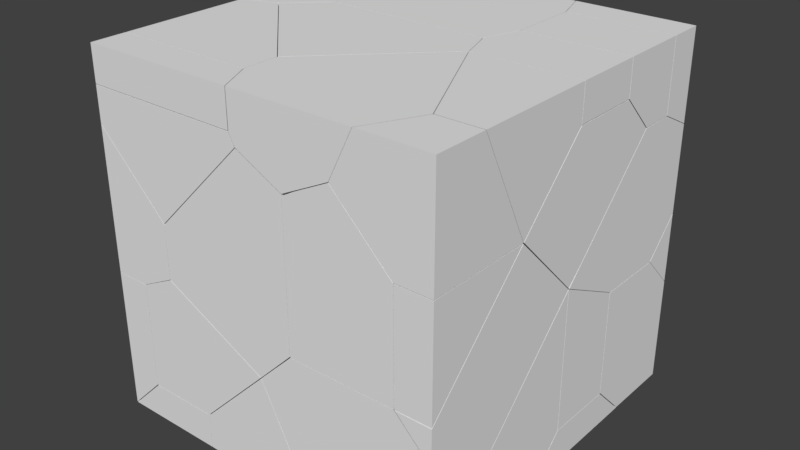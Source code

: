 # Source: destroyPlayer.blend  (saved by Blender 2.78.0; exported with 4.5.12 LTS)
import bpy
from mathutils import Matrix  # noqa: F401  (used for matrix-valued properties, if any)

bpy.ops.wm.read_factory_settings(use_empty=True)
scene = bpy.context.scene
scene.name = 'Scene'

# ---- collections
col_collection_2 = bpy.data.collections.new('Collection 2'); scene.collection.children.link(col_collection_2)

# ---- materials (node trees are filled in below, after node groups)
mat_material = bpy.data.materials.new('Material')
mat_material.alpha_threshold = 0.0
mat_material.use_transparent_shadow = False
mat_material.roughness = 0.5
mat_material.line_color = (0.0, 0.0, 0.0, 1.0)

# ---- material node trees

# ---- world
world_world = bpy.data.worlds.new('World'); scene.world = world_world
world_world.color = (0.05088, 0.05088, 0.05088)
world_world.use_sun_shadow = False
world_world.sun_shadow_jitter_overblur = 0.0
world_world.cycles.sampling_method = 'MANUAL'

# ---- meshes
me_mesh_350 = bpy.data.meshes.new('Mesh.350')
me_mesh_350.from_pydata([(0.1864, 0.04433, 0.1334), (-0.1125, -0.05424, -0.06649), (-0.1306, -0.0001864, -0.0931), (0.1191, 0.04433, -0.1157), (-0.1455, 0.04433, -0.08815), (-0.06347, 0.04433, -0.1154), (-0.03011, 0.04433, -0.1156), (0.1864, -0.05479, 0.1334), (0.1864, 0.04433, -0.1156), (-0.1458, 0.04433, 0.1334), (-0.1457, 0.04433, 0.006227), (-0.1127, -0.05474, 0.1334), (-0.122, -0.02697, 0.1334), (-0.043, -0.05478, 0.1334), (0.1864, -0.05441, -0.06616), (0.1864, -0.0545, -0.03036), (0.1864, 0.04433, -0.1156), (0.1191, 0.04433, -0.1157), (-0.1455, 0.04433, -0.08815), (-0.06347, 0.04433, -0.1154), (-0.03011, 0.04433, -0.1156), (-0.1458, 0.04433, 0.1334), (-0.1457, 0.04433, 0.006227), (-0.122, -0.02697, 0.1334), (-0.1127, -0.05474, 0.1334), (0.1864, -0.05479, 0.1334), (-0.043, -0.05478, 0.1334), (0.1864, -0.05441, -0.06616), (0.1864, -0.0545, -0.03036)], [], [(0, 16, 17, 6, 19, 18, 22, 21), (0, 21, 23, 11, 26, 25), (24, 12, 10, 4, 2, 1), (2, 5, 20, 1), (2, 4, 5), (1, 20, 3), (12, 9, 10), (28, 7, 13), (13, 24, 1, 27, 28), (3, 8, 27, 1), (16, 0, 25, 15, 14)])
_k = set([(3, 8), (3, 20), (4, 5), (4, 10), (5, 20), (6, 17), (6, 19), (7, 13), (7, 28), (8, 27), (9, 10), (9, 12), (11, 23), (11, 26), (12, 24), (13, 24), (14, 15), (14, 16), (15, 25), (16, 17), (18, 19), (18, 22), (21, 22), (21, 23), (25, 26), (27, 28)])
me_mesh_350.attributes.new('sharp_edge', 'BOOLEAN', 'EDGE').data.foreach_set('value', [ (min(e.vertices), max(e.vertices)) in _k for e in me_mesh_350.edges])
me_mesh_350.materials.append(mat_material)
me_mesh_350.use_remesh_preserve_volume = False
me_mesh_350.use_remesh_preserve_attributes = False
me_mesh_350.use_mirror_vertex_groups = False
me_mesh_350.update()
me_mesh_349 = bpy.data.meshes.new('Mesh.349')
me_mesh_349.from_pydata([(0.212, -0.1094, -0.1853), (-0.0878, 0.1896, 0.1142), (-0.1877, 0.1888, 0.2136), (-0.2867, 0.09015, 0.1145), (0.06192, 0.1141, -0.1853), (-0.1364, 0.01467, -0.1853), (0.212, 0.03927, -0.1853), (0.1369, 0.07676, -0.1853), (-0.1366, -0.1094, -0.1853), (0.212, 0.03996, -0.03563), (0.212, 0.03969, -0.1106), (0.212, -0.02686, 0.03103), (0.212, -0.1094, 0.1132), (0.1114, -0.1094, 0.2138), (-0.1873, -0.1094, 0.2139), (-0.2728, -0.1094, 0.129), (-0.2871, -0.1094, 0.1146), (0.06192, 0.1141, -0.1853), (0.1369, 0.07676, -0.1853), (0.212, 0.03927, -0.1853), (-0.1364, 0.01467, -0.1853), (-0.1366, -0.1094, -0.1853), (0.212, 0.03996, -0.03563), (0.212, 0.03969, -0.1106), (0.212, -0.02686, 0.03103), (0.212, -0.1094, 0.1132), (0.1114, -0.1094, 0.2138), (-0.2871, -0.1094, 0.1146), (-0.1873, -0.1094, 0.2139), (-0.2728, -0.1094, 0.129)], [], [(3, 1, 17, 20), (3, 2, 1), (2, 26, 1), (2, 14, 26), (1, 26, 24, 9), (2, 3, 16, 15), (19, 23, 22, 11, 25, 0), (21, 0, 25, 13, 28, 29, 27), (18, 17, 1, 9, 10), (10, 6, 18), (4, 7, 19, 0, 21, 5), (15, 14, 2), (20, 8, 16, 3), (26, 12, 24)])
_k = set([(4, 5), (4, 7), (5, 21), (6, 10), (6, 18), (7, 19), (8, 16), (8, 20), (9, 10), (9, 24), (11, 22), (11, 25), (12, 24), (12, 26), (13, 25), (13, 28), (14, 15), (14, 26), (15, 16), (17, 18), (17, 20), (19, 23), (21, 27), (22, 23), (27, 29), (28, 29)])
me_mesh_349.attributes.new('sharp_edge', 'BOOLEAN', 'EDGE').data.foreach_set('value', [ (min(e.vertices), max(e.vertices)) in _k for e in me_mesh_349.edges])
me_mesh_349.materials.append(mat_material)
me_mesh_349.use_remesh_preserve_volume = False
me_mesh_349.use_remesh_preserve_attributes = False
me_mesh_349.use_mirror_vertex_groups = False
me_mesh_349.update()
me_mesh_348 = bpy.data.meshes.new('Mesh.348')
me_mesh_348.from_pydata([(-0.07439, 0.04717, -0.05931), (0.02544, -0.05223, 0.03934), (0.02498, -0.05188, -0.05931), (0.1238, 0.04631, -0.05931), (-0.07439, -0.05204, -0.05931), (0.1241, 0.04717, 0.03937), (0.07356, 0.04717, 0.03952), (-0.07439, 0.04717, 0.03961), (-0.07439, -0.05192, 0.03965), (-0.07439, -0.0269, 0.03973), (0.02498, -0.05188, -0.05931), (0.1238, 0.04631, -0.05931), (0.1241, 0.04717, 0.03937), (0.07356, 0.04717, 0.03952), (-0.07439, 0.04717, 0.03961), (-0.07439, -0.05192, 0.03965), (-0.07439, -0.0269, 0.03973), (-0.07439, -0.05204, -0.05931)], [], [(1, 10, 11), (1, 15, 4), (1, 11, 12), (16, 15, 1, 12, 13), (3, 2, 17, 0), (4, 10, 1), (14, 6, 5, 3, 0), (13, 7, 16), (17, 8, 9, 14, 0)])
_k = set([(2, 3), (2, 17), (3, 5), (4, 10), (4, 15), (5, 6), (6, 14), (7, 13), (7, 16), (8, 9), (8, 17), (9, 14), (10, 11), (11, 12), (12, 13), (15, 16)])
me_mesh_348.attributes.new('sharp_edge', 'BOOLEAN', 'EDGE').data.foreach_set('value', [ (min(e.vertices), max(e.vertices)) in _k for e in me_mesh_348.edges])
me_mesh_348.materials.append(mat_material)
me_mesh_348.use_remesh_preserve_volume = False
me_mesh_348.use_remesh_preserve_attributes = False
me_mesh_348.use_mirror_vertex_groups = False
me_mesh_348.update()
me_mesh_347 = bpy.data.meshes.new('Mesh.347')
me_mesh_347.from_pydata([(-0.0858, -0.05895, -0.1611), (0.1131, -0.05868, 0.03734), (0.1623, -0.05891, 0.1363), (0.1878, -0.007864, 0.1362), (0.07979, 0.03984, -0.09503), (0.01332, 0.03984, -0.1615), (-0.03668, 0.03984, -0.1617), (-0.1865, 0.03984, -0.1615), (-0.1865, 0.03984, 0.1366), (-0.1865, -0.03461, -0.1618), (0.1877, 0.03984, 0.1365), (0.179, 0.03984, 0.1366), (0.04447, 0.03984, 0.1368), (-0.1865, -0.05952, -0.1242), (-0.1865, -0.05939, -0.1616), (-0.1865, -0.04134, 0.1368), (-0.1865, -0.05897, 0.1368), (0.1957, 0.03984, 0.1044), (0.1514, 0.03984, 0.01534), (0.1131, 0.03984, -0.06131), (0.07979, 0.03984, -0.09503), (0.01332, 0.03984, -0.1615), (-0.03668, 0.03984, -0.1617), (-0.1865, 0.03984, -0.1615), (-0.1865, -0.03461, -0.1618), (-0.1865, -0.05939, -0.1616), (0.1957, 0.03984, 0.1044), (0.1877, 0.03984, 0.1365), (0.179, 0.03984, 0.1366), (-0.1865, 0.03984, 0.1366), (0.04447, 0.03984, 0.1368), (-0.1865, -0.05952, -0.1242), (-0.1865, -0.04134, 0.1368), (-0.1865, -0.05897, 0.1368), (0.1514, 0.03984, 0.01534), (0.1131, 0.03984, -0.06131)], [], [(29, 30, 11, 10, 26, 34, 35, 20, 21, 22, 23), (3, 17, 27), (0, 2, 31, 25), (2, 33, 31), (1, 0, 5, 4), (1, 2, 0), (3, 27, 28, 2), (4, 19, 1), (3, 2, 1, 19, 18), (28, 12, 15, 33, 2), (24, 7, 6), (6, 5, 0, 25, 24), (23, 9, 14, 13, 16, 32, 29), (18, 17, 3), (12, 8, 15)])
_k = set([(4, 5), (4, 19), (5, 6), (6, 7), (7, 24), (8, 12), (8, 15), (9, 14), (9, 23), (10, 11), (10, 26), (11, 30), (12, 28), (13, 14), (13, 16), (15, 33), (16, 32), (17, 18), (17, 27), (18, 19), (20, 21), (20, 35), (21, 22), (22, 23), (24, 25), (25, 31), (26, 34), (27, 28), (29, 30), (29, 32), (31, 33), (34, 35)])
me_mesh_347.attributes.new('sharp_edge', 'BOOLEAN', 'EDGE').data.foreach_set('value', [ (min(e.vertices), max(e.vertices)) in _k for e in me_mesh_347.edges])
me_mesh_347.materials.append(mat_material)
me_mesh_347.use_remesh_preserve_volume = False
me_mesh_347.use_remesh_preserve_attributes = False
me_mesh_347.use_mirror_vertex_groups = False
me_mesh_347.update()
me_mesh_346 = bpy.data.meshes.new('Mesh.346')
me_mesh_346.from_pydata([(-0.1587, 0.007036, -0.1745), (-0.1582, 0.1397, -0.04109), (-0.1585, 0.05754, 0.1246), (0.04, 0.007351, -0.1739), (0.14, 0.1077, -0.0742), (0.2387, 0.1076, 0.02513), (0.04071, 0.2064, 0.0249), (-0.0598, 0.08231, 0.1741), (0.1062, 0.2065, 0.09125), (-0.1585, -0.09221, -0.1742), (-0.1588, -0.09221, 0.1247), (-0.1588, -0.09221, 0.02392), (0.2189, -0.09221, 0.005022), (0.2387, -0.09221, 0.02491), (0.1722, -0.09221, 0.0581), (0.03974, -0.09221, -0.174), (-0.02713, -0.09221, -0.1742), (-0.1367, -0.09221, 0.1358), (-0.06004, -0.09221, 0.1737), (-0.1588, -0.09221, 0.02392), (-0.1588, -0.09221, 0.1247), (-0.1585, -0.09221, -0.1742), (0.2189, -0.09221, 0.005022), (0.2387, -0.09221, 0.02491), (0.1722, -0.09221, 0.0581), (0.03974, -0.09221, -0.174), (-0.02713, -0.09221, -0.1742), (-0.1367, -0.09221, 0.1358), (-0.06004, -0.09221, 0.1737)], [], [(22, 25, 3, 4), (3, 0, 4), (1, 2, 8), (2, 7, 8), (7, 5, 8), (15, 12, 13, 24, 18, 17, 10, 11, 21, 16), (3, 25, 26, 0), (7, 14, 23, 5), (4, 0, 6), (0, 1, 6), (0, 2, 1), (0, 19, 20, 2), (6, 1, 8), (26, 9, 0), (23, 22, 4, 5), (6, 8, 5, 4), (28, 14, 7), (27, 28, 7), (20, 27, 7, 2), (9, 19, 0)])
_k = set([(9, 19), (9, 26), (10, 11), (10, 17), (11, 21), (12, 13), (12, 15), (13, 24), (14, 23), (14, 28), (15, 16), (16, 21), (17, 18), (18, 24), (19, 20), (20, 27), (22, 23), (22, 25), (25, 26), (27, 28)])
me_mesh_346.attributes.new('sharp_edge', 'BOOLEAN', 'EDGE').data.foreach_set('value', [ (min(e.vertices), max(e.vertices)) in _k for e in me_mesh_346.edges])
me_mesh_346.materials.append(mat_material)
me_mesh_346.use_remesh_preserve_volume = False
me_mesh_346.use_remesh_preserve_attributes = False
me_mesh_346.use_mirror_vertex_groups = False
me_mesh_346.update()
me_mesh_345 = bpy.data.meshes.new('Mesh.345')
me_mesh_345.from_pydata([(-0.04422, 0.1254, 0.05479), (-0.04353, -0.07426, 0.05503), (0.05504, 0.1255, 0.05496), (0.05481, 0.224, -0.04399), (-0.0439, 0.1256, -0.04399), (0.05504, -0.0739, 0.05517), (0.05504, -0.1731, -0.04399), (-0.04425, -0.1061, -0.04399), (-0.04402, -0.1733, -0.04399), (-0.0439, 0.1256, -0.04399), (0.05481, 0.224, -0.04399), (-0.04425, -0.1061, -0.04399), (0.05504, 0.1255, 0.05496), (0.05504, -0.0739, 0.05517), (0.05504, -0.1731, -0.04399), (-0.04402, -0.1733, -0.04399)], [], [(13, 12, 0, 1), (1, 0, 11, 15), (0, 4, 11), (9, 3, 14, 8, 7), (6, 13, 1, 15), (12, 10, 0), (10, 4, 0), (3, 2, 5, 14)])
_k = set([(2, 3), (2, 5), (3, 9), (4, 10), (4, 11), (5, 14), (6, 13), (6, 15), (7, 8), (7, 9), (8, 14), (10, 12), (11, 15), (12, 13)])
me_mesh_345.attributes.new('sharp_edge', 'BOOLEAN', 'EDGE').data.foreach_set('value', [ (min(e.vertices), max(e.vertices)) in _k for e in me_mesh_345.edges])
me_mesh_345.materials.append(mat_material)
me_mesh_345.use_remesh_preserve_volume = False
me_mesh_345.use_remesh_preserve_attributes = False
me_mesh_345.use_mirror_vertex_groups = False
me_mesh_345.update()
me_mesh_344 = bpy.data.meshes.new('Mesh.344')
me_mesh_344.from_pydata([(0.1063, 0.05531, 0.04382), (-0.09148, 0.05478, 0.04371), (0.1063, 0.05537, -0.05488), (0.1066, -0.04405, -0.05488), (-0.09206, 0.0548, -0.05488), (-0.1907, -0.04405, -0.05488), (-0.09157, -0.04405, 0.04371), (0.1066, -0.04405, 0.04415), (0.03993, -0.04405, 0.04412), (-0.09157, -0.04405, 0.04371), (-0.1907, -0.04405, -0.05488), (0.1066, -0.04405, -0.05488), (0.1063, 0.05537, -0.05488), (-0.09206, 0.0548, -0.05488), (0.03993, -0.04405, 0.04412), (0.1066, -0.04405, 0.04415)], [], [(15, 11, 12, 0), (1, 9, 14), (12, 13, 1, 0), (1, 13, 10), (1, 14, 15, 0), (10, 9, 1), (3, 7, 8, 6, 5), (5, 4, 2, 3)])
_k = set([(2, 3), (2, 4), (3, 7), (4, 5), (5, 6), (6, 8), (7, 8), (9, 10), (9, 14), (10, 13), (11, 12), (11, 15), (12, 13), (14, 15)])
me_mesh_344.attributes.new('sharp_edge', 'BOOLEAN', 'EDGE').data.foreach_set('value', [ (min(e.vertices), max(e.vertices)) in _k for e in me_mesh_344.edges])
me_mesh_344.materials.append(mat_material)
me_mesh_344.use_remesh_preserve_volume = False
me_mesh_344.use_remesh_preserve_attributes = False
me_mesh_344.use_mirror_vertex_groups = False
me_mesh_344.update()
me_mesh_343 = bpy.data.meshes.new('Mesh.343')
me_mesh_343.from_pydata([(-0.1056, 0.01532, 0.1962), (-0.2067, -0.2832, -0.1024), (-0.2395, -0.1849, -0.004253), (-0.2389, -0.2705, -0.08991), (-0.005216, -0.08539, -0.2019), (-0.1238, 0.1677, 0.1698), (-0.2205, -0.2287, -0.1305), (-0.2651, -0.1855, -0.04258), (-0.2648, -0.236, -0.09273), (-0.2561, -0.2353, -0.1017), (-0.1061, 0.1147, 0.1966), (-0.2622, -0.2414, -0.09438), (0.1262, 0.2146, 0.1463), (0.1935, 0.2146, -0.1012), (0.1935, 0.1869, -0.129), (0.1323, 0.2146, -0.04016), (0.1935, 0.1137, -0.202), (0.1935, 0.1215, -0.1943), (-0.02146, 0.2146, 0.1464), (-0.05382, 0.2146, 0.1463), (-0.006692, 0.2146, 0.09862), (-0.01079, 0.2146, 0.1027), (0.1935, -0.08534, -0.2018), (0.1935, -0.2832, -0.1029), (0.1935, -0.2774, -0.1059), (0.1935, 0.01535, 0.1961), (0.1935, 0.2146, 0.1463), (0.1935, 0.1149, 0.1963), (0.1935, 0.02962, 0.1961), (0.1935, 0.2146, 0.1463), (0.1262, 0.2146, 0.1463), (0.1935, 0.2146, -0.1012), (0.1935, 0.1869, -0.129), (-0.006692, 0.2146, 0.09862), (0.1323, 0.2146, -0.04016), (0.1935, 0.1137, -0.202), (0.1935, 0.1215, -0.1943), (-0.02146, 0.2146, 0.1464), (-0.05382, 0.2146, 0.1463), (-0.01079, 0.2146, 0.1027), (0.1935, -0.08534, -0.2018), (0.1935, 0.01535, 0.1961), (0.1935, -0.2832, -0.1029), (0.1935, -0.2774, -0.1059), (0.1935, 0.02962, 0.1961), (0.1935, 0.1149, 0.1963)], [], [(12, 29, 31, 34, 20, 21, 38, 18), (22, 35, 17, 32, 31, 29, 27, 28, 25, 42, 24), (10, 5, 7), (5, 19, 39, 7), (6, 11, 9), (11, 8, 9), (41, 0, 1, 23), (3, 2, 11), (3, 1, 2), (1, 0, 2), (0, 10, 2), (0, 41, 44, 10), (9, 8, 7), (8, 11, 7), (11, 2, 7), (2, 10, 7), (36, 6, 9), (43, 23, 1, 6), (15, 13, 14), (37, 19, 5, 10), (6, 1, 3, 11), (33, 15, 14, 36, 9), (36, 16, 4, 6), (45, 26, 30, 10), (44, 45, 10), (16, 40, 4), (39, 33, 9, 7), (30, 37, 10), (40, 43, 6, 4)])
_k = set([(12, 18), (12, 29), (13, 14), (13, 15), (14, 36), (15, 33), (16, 36), (16, 40), (17, 32), (17, 35), (18, 38), (19, 37), (19, 39), (20, 21), (20, 34), (21, 38), (22, 24), (22, 35), (23, 41), (23, 43), (24, 42), (25, 28), (25, 42), (26, 30), (26, 45), (27, 28), (27, 29), (30, 37), (31, 32), (31, 34), (33, 39), (40, 43), (41, 44), (44, 45)])
me_mesh_343.attributes.new('sharp_edge', 'BOOLEAN', 'EDGE').data.foreach_set('value', [ (min(e.vertices), max(e.vertices)) in _k for e in me_mesh_343.edges])
me_mesh_343.materials.append(mat_material)
me_mesh_343.use_remesh_preserve_volume = False
me_mesh_343.use_remesh_preserve_attributes = False
me_mesh_343.use_mirror_vertex_groups = False
me_mesh_343.update()
me_mesh_342 = bpy.data.meshes.new('Mesh.342')
me_mesh_342.from_pydata([(0.04853, -0.1842, 0.01172), (0.04859, -0.05057, 0.1444), (0.04838, 0.1143, 0.06245), (0.04883, 0.1147, -0.08731), (0.01185, 0.1149, -0.08731), (-0.05033, 0.1147, -0.08731), (0.04883, 0.01501, -0.08731), (0.04891, 0.08567, -0.08731), (0.0484, -0.1841, -0.08731), (-0.05033, -0.2831, -0.08731), (-0.05033, 0.1147, 0.06251), (-0.05033, 0.1149, -0.004215), (-0.05033, 0.0594, 0.09001), (-0.05033, -0.05066, 0.1445), (-0.05033, -0.09571, 0.09979), (0.04883, 0.1147, -0.08731), (0.01185, 0.1149, -0.08731), (-0.05033, 0.1147, -0.08731), (0.04891, 0.08567, -0.08731), (0.04883, 0.01501, -0.08731), (0.0484, -0.1841, -0.08731), (-0.05033, 0.0594, 0.09001), (-0.05033, 0.1147, 0.06251), (-0.05033, 0.1149, -0.004215), (-0.05033, -0.05066, 0.1445), (-0.05033, -0.09571, 0.09979), (-0.05033, -0.2831, -0.08731)], [], [(25, 13, 21, 22, 23, 5, 9), (1, 12, 24), (2, 10, 12, 1), (2, 15, 16, 11, 10), (0, 1, 24, 14), (16, 17, 11), (20, 19, 0), (19, 18, 1, 0), (14, 26, 0), (5, 4, 3, 7, 6, 8, 9), (18, 15, 2, 1), (26, 20, 0)])
_k = set([(3, 4), (3, 7), (4, 5), (5, 23), (6, 7), (6, 8), (8, 9), (9, 25), (10, 11), (10, 12), (11, 17), (12, 24), (13, 21), (13, 25), (14, 24), (14, 26), (15, 16), (15, 18), (16, 17), (18, 19), (19, 20), (20, 26), (21, 22), (22, 23)])
me_mesh_342.attributes.new('sharp_edge', 'BOOLEAN', 'EDGE').data.foreach_set('value', [ (min(e.vertices), max(e.vertices)) in _k for e in me_mesh_342.edges])
me_mesh_342.materials.append(mat_material)
me_mesh_342.use_remesh_preserve_volume = False
me_mesh_342.use_remesh_preserve_attributes = False
me_mesh_342.use_mirror_vertex_groups = False
me_mesh_342.update()
me_mesh_341 = bpy.data.meshes.new('Mesh.341')
me_mesh_341.from_pydata([(-0.1403, 0.08814, -0.05175), (-0.141, -0.1098, -0.05205), (-0.1734, -0.01019, -0.05196), (-0.02308, 0.08859, 0.04707), (0.1586, 0.08848, 0.04707), (-0.02268, -0.1097, 0.04707), (0.1586, -0.1094, 0.04707), (-0.1403, 0.0884, 0.04707), (-0.1515, 0.05536, 0.04707), (-0.1734, -0.01047, 0.04707), (-0.1626, -0.04384, 0.04707), (-0.1406, -0.1097, 0.04707), (0.1586, 0.08867, -0.03054), (0.1586, 0.08861, -0.05171), (0.1586, 0.06052, -0.05176), (0.1586, 0.07585, -0.05174), (0.1586, -0.1098, -0.05171), (0.1586, -0.1097, -0.03041), (-0.02308, 0.08859, 0.04707), (0.1586, 0.08848, 0.04707), (-0.02268, -0.1097, 0.04707), (0.1586, -0.1094, 0.04707), (-0.1403, 0.0884, 0.04707), (-0.1515, 0.05536, 0.04707), (-0.1734, -0.01047, 0.04707), (-0.1626, -0.04384, 0.04707), (-0.1406, -0.1097, 0.04707), (0.1586, 0.08867, -0.03054), (0.1586, 0.08861, -0.05171), (0.1586, 0.07585, -0.05174), (0.1586, 0.06052, -0.05176), (0.1586, -0.1098, -0.05171), (0.1586, -0.1097, -0.03041)], [], [(1, 2, 29, 30), (2, 0, 28, 29), (2, 23, 22, 0), (2, 24, 23), (0, 22, 3, 27, 28), (20, 26, 1, 31, 32), (30, 31, 1), (32, 21, 20), (19, 18, 7, 8, 9, 10, 11, 5, 6), (25, 24, 2, 1), (3, 4, 27), (26, 25, 1), (6, 17, 16, 14, 15, 13, 12, 19)])
_k = set([(3, 4), (3, 22), (4, 27), (5, 6), (5, 11), (6, 17), (7, 8), (7, 18), (8, 9), (9, 10), (10, 11), (12, 13), (12, 19), (13, 15), (14, 15), (14, 16), (16, 17), (18, 19), (20, 21), (20, 26), (21, 32), (22, 23), (23, 24), (24, 25), (25, 26), (27, 28), (28, 29), (29, 30), (30, 31), (31, 32)])
me_mesh_341.attributes.new('sharp_edge', 'BOOLEAN', 'EDGE').data.foreach_set('value', [ (min(e.vertices), max(e.vertices)) in _k for e in me_mesh_341.edges])
me_mesh_341.materials.append(mat_material)
me_mesh_341.use_remesh_preserve_volume = False
me_mesh_341.use_remesh_preserve_attributes = False
me_mesh_341.use_mirror_vertex_groups = False
me_mesh_341.update()
me_mesh_340 = bpy.data.meshes.new('Mesh.340')
me_mesh_340.from_pydata([(-0.1861, -0.05405, 0.05252), (0.2132, 0.04526, -0.04671), (0.06355, 0.04502, 0.05252), (0.263, -0.05405, 0.05252), (0.2135, 0.04509, 0.05252), (0.2627, -0.05405, -0.04641), (-0.08529, -0.05405, -0.04662), (-0.1861, -0.05405, -0.04653), (-0.1861, 0.0448, 0.05252), (-0.1861, 0.04503, -0.02994), (-0.1861, 0.04506, -0.04638), (-0.1861, 0.0448, 0.05252), (0.06355, 0.04502, 0.05252), (0.263, -0.05405, 0.05252), (0.2135, 0.04509, 0.05252), (0.2627, -0.05405, -0.04641), (-0.08529, -0.05405, -0.04662), (-0.1861, -0.05405, -0.04653), (-0.1861, 0.04503, -0.02994), (-0.1861, 0.04506, -0.04638)], [], [(13, 4, 12, 11, 0), (11, 18, 10, 17, 0), (14, 3, 1), (5, 13, 0, 17, 6), (3, 15, 1), (15, 16, 1), (19, 9, 2, 14, 1), (16, 7, 19, 1), (9, 8, 2)])
_k = set([(2, 8), (2, 14), (3, 14), (3, 15), (4, 12), (4, 13), (5, 6), (5, 13), (6, 17), (7, 16), (7, 19), (8, 9), (9, 19), (10, 17), (10, 18), (11, 12), (11, 18), (15, 16)])
me_mesh_340.attributes.new('sharp_edge', 'BOOLEAN', 'EDGE').data.foreach_set('value', [ (min(e.vertices), max(e.vertices)) in _k for e in me_mesh_340.edges])
me_mesh_340.materials.append(mat_material)
me_mesh_340.use_remesh_preserve_volume = False
me_mesh_340.use_remesh_preserve_attributes = False
me_mesh_340.use_mirror_vertex_groups = False
me_mesh_340.update()
me_mesh_339 = bpy.data.meshes.new('Mesh.339')
me_mesh_339.from_pydata([(-0.2175, 0.02363, -0.0931), (0.08135, 0.3227, 0.005739), (-0.01868, 0.2226, -0.2921), (0.007117, 0.2485, -0.2917), (-0.218, -0.07588, 0.006568), (0.2, 0.084, -0.1131), (0.1653, 0.1525, -0.1642), (0.2059, 0.0722, 0.1064), (0.0211, 0.263, 0.1064), (0.08087, 0.3227, 0.1064), (0.07246, 0.3145, 0.1064), (0.1459, -0.1759, 0.03787), (0.18, -0.1759, 0.1064), (0.2548, -0.0262, 0.1064), (0.2163, -0.1034, 0.1064), (-0.1679, -0.1759, 0.1064), (-0.05854, -0.1759, -0.07286), (-0.1509, -0.1759, -0.02599), (-0.1575, -0.1759, -0.01328), (-0.1677, -0.1759, 0.006731), (-0.01905, -0.1759, -0.09263), (-0.2176, 0.0235, 0.1064), (-0.2178, -0.009729, 0.1064), (-0.2176, -0.07588, 0.1064), (0.1137, -0.1759, -0.0265), (0.08401, -0.1759, -0.0414), (0.0211, 0.263, 0.1064), (0.07246, 0.3145, 0.1064), (0.08087, 0.3227, 0.1064), (0.2059, 0.0722, 0.1064), (0.18, -0.1759, 0.1064), (0.1459, -0.1759, 0.03787), (0.2548, -0.0262, 0.1064), (0.2163, -0.1034, 0.1064), (-0.01905, -0.1759, -0.09263), (-0.05854, -0.1759, -0.07286), (-0.1509, -0.1759, -0.02599), (-0.1575, -0.1759, -0.01328), (-0.1677, -0.1759, 0.006731), (-0.2176, -0.07588, 0.1064), (-0.1679, -0.1759, 0.1064), (-0.2176, 0.0235, 0.1064), (-0.2178, -0.009729, 0.1064), (0.1137, -0.1759, -0.0265), (0.08401, -0.1759, -0.0414)], [], [(0, 36, 37), (2, 34, 35, 0), (2, 5, 43, 44), (5, 32, 33, 11, 43), (1, 3, 27, 28), (3, 5, 2), (3, 6, 5), (6, 1, 5), (1, 29, 32, 5), (6, 3, 1), (0, 37, 38, 4), (44, 34, 2), (38, 40, 4), (35, 36, 0), (42, 41, 0, 4), (41, 26, 0), (15, 19, 18, 17, 16, 20, 25, 24, 31, 30), (26, 27, 3, 2, 0), (7, 9, 10, 8, 21, 22, 23, 15, 30, 14, 13), (28, 29, 1), (39, 42, 4), (33, 12, 11), (40, 39, 4)])
_k = set([(7, 9), (7, 13), (8, 10), (8, 21), (9, 10), (11, 12), (11, 43), (12, 33), (13, 14), (14, 30), (15, 19), (15, 23), (16, 17), (16, 20), (17, 18), (18, 19), (20, 25), (21, 22), (22, 23), (24, 25), (24, 31), (26, 27), (26, 41), (27, 28), (28, 29), (29, 32), (30, 31), (32, 33), (34, 35), (34, 44), (35, 36), (36, 37), (37, 38), (38, 40), (39, 40), (39, 42), (41, 42), (43, 44)])
me_mesh_339.attributes.new('sharp_edge', 'BOOLEAN', 'EDGE').data.foreach_set('value', [ (min(e.vertices), max(e.vertices)) in _k for e in me_mesh_339.edges])
me_mesh_339.materials.append(mat_material)
me_mesh_339.use_remesh_preserve_volume = False
me_mesh_339.use_remesh_preserve_attributes = False
me_mesh_339.use_mirror_vertex_groups = False
me_mesh_339.update()
me_mesh_338 = bpy.data.meshes.new('Mesh.338')
me_mesh_338.from_pydata([(0.05381, -0.08758, 0.0537), (0.05347, 0.1099, 0.05364), (0.05373, 0.1099, -0.0454), (0.05384, 0.04376, -0.0454), (-0.04542, 0.11, -0.0454), (0.05383, -0.08768, -0.0454), (0.003844, -0.08787, -0.0454), (-0.04542, -0.08798, -0.0454), (-0.04542, 0.11, 0.05385), (-0.04542, 0.04351, 0.05387), (-0.04542, -0.08796, 0.05365), (-0.04542, -0.08801, 0.003678), (0.05373, 0.1099, -0.0454), (0.05384, 0.04376, -0.0454), (-0.04542, 0.11, -0.0454), (0.05383, -0.08768, -0.0454), (0.003844, -0.08787, -0.0454), (-0.04542, -0.08798, -0.0454), (-0.04542, 0.11, 0.05385), (-0.04542, 0.04351, 0.05387), (-0.04542, -0.08796, 0.05365), (-0.04542, -0.08801, 0.003678)], [], [(14, 18, 1, 12), (0, 1, 18, 19), (7, 21, 20, 9, 8, 4), (16, 15, 0, 10, 11), (19, 10, 0), (11, 17, 16), (15, 13, 0), (13, 12, 1, 0), (3, 5, 6, 7, 4, 2)])
_k = set([(2, 3), (2, 4), (3, 5), (4, 8), (5, 6), (6, 7), (7, 21), (8, 9), (9, 20), (10, 11), (10, 19), (11, 17), (12, 13), (12, 14), (13, 15), (14, 18), (15, 16), (16, 17), (18, 19), (20, 21)])
me_mesh_338.attributes.new('sharp_edge', 'BOOLEAN', 'EDGE').data.foreach_set('value', [ (min(e.vertices), max(e.vertices)) in _k for e in me_mesh_338.edges])
me_mesh_338.materials.append(mat_material)
me_mesh_338.use_remesh_preserve_volume = False
me_mesh_338.use_remesh_preserve_attributes = False
me_mesh_338.use_mirror_vertex_groups = False
me_mesh_338.update()
me_mesh_337 = bpy.data.meshes.new('Mesh.337')
me_mesh_337.from_pydata([(0.1836, -0.1761, -0.0414), (0.08425, -0.1759, -0.1406), (-0.02934, -0.3177, 0.02968), (0.06593, 0.07868, 0.3298), (-0.06447, -0.3246, 0.05657), (-0.07556, -0.3253, 0.06833), (-0.07623, -0.2764, 0.1169), (-0.01596, -0.2762, -0.04112), (-0.1151, -0.1764, -0.04076), (-0.1644, -0.1765, 0.008504), (-0.2393, 0.07462, -0.04173), (-0.2344, 0.02323, -0.02119), (-0.1898, -0.1267, 0.008276), (-0.1007, -0.3045, 0.07199), (-0.1945, 0.02309, 0.138), (-0.1484, -0.2091, 0.09093), (-0.1149, -0.2764, 0.09104), (-0.1043, 0.1233, -0.1966), (-0.1154, 0.1233, -0.191), (-0.1278, 0.1233, -0.1787), (-0.2393, 0.1233, -0.04193), (0.3844, 0.02472, -0.04209), (0.3844, 0.1026, -0.12), (0.3844, 0.1233, -0.1405), (0.3474, 0.1233, -0.1775), (0.2477, 0.1233, -0.277), (0.2335, 0.1233, -0.2911), (0.08444, 0.1233, -0.291), (0.07332, 0.1233, -0.2856), (0.3844, 0.1233, 0.05685), (0.3844, 0.1033, 0.03696), (0.1331, 0.1233, 0.3072), (0.05097, 0.1233, 0.3349), (0.02196, 0.1233, 0.3157), (-0.1981, 0.1233, 0.1242), (-0.04184, 0.1233, 0.2732), (-0.1847, 0.1233, 0.1776), (-0.2176, 0.1233, -0.0887), (-0.2313, 0.1233, -0.07445), (-0.2269, 0.1233, -0.07913), (-0.2377, 0.1233, -0.03512), (0.2401, 0.1233, 0.2006), (-0.1154, 0.1233, -0.191), (-0.1043, 0.1233, -0.1966), (-0.1278, 0.1233, -0.1787), (-0.2313, 0.1233, -0.07445), (-0.2393, 0.1233, -0.04193), (0.3844, 0.02472, -0.04209), (0.3844, 0.1026, -0.12), (0.3844, 0.1233, -0.1405), (0.3474, 0.1233, -0.1775), (0.2477, 0.1233, -0.277), (0.08444, 0.1233, -0.291), (0.2335, 0.1233, -0.2911), (0.07332, 0.1233, -0.2856), (0.3844, 0.1233, 0.05685), (0.3844, 0.1033, 0.03696), (0.05097, 0.1233, 0.3349), (0.1331, 0.1233, 0.3072), (0.02196, 0.1233, 0.3157), (-0.04184, 0.1233, 0.2732), (-0.1847, 0.1233, 0.1776), (-0.1981, 0.1233, 0.1242), (-0.2176, 0.1233, -0.0887), (-0.2269, 0.1233, -0.07913), (-0.2377, 0.1233, -0.03512), (0.2401, 0.1233, 0.2006)], [], [(16, 6, 33, 60, 14), (8, 12, 44, 42), (12, 63, 44), (7, 8, 42, 43), (11, 62, 65), (10, 11, 65, 20), (11, 14, 61, 62), (14, 60, 61), (48, 47, 0, 1, 26, 51, 24), (4, 2, 5), (3, 6, 5), (6, 16, 5), (16, 13, 5), (13, 4, 5), (4, 7, 2), (4, 13, 7), (13, 9, 7), (9, 8, 7), (9, 12, 8), (14, 11, 12), (11, 64, 63, 12), (9, 13, 12), (13, 16, 12), (16, 15, 12), (15, 14, 12), (11, 10, 45, 64), (15, 16, 14), (17, 18, 19, 37, 39, 38, 46, 40, 34, 36, 35, 59, 32, 31, 66, 29, 49, 50, 25, 53, 52, 54), (6, 3, 57, 33), (1, 27, 26), (5, 2, 0), (2, 7, 0), (7, 1, 0), (7, 28, 27, 1), (7, 43, 28), (56, 55, 41, 3, 5, 0), (21, 22, 49, 29, 30), (41, 58, 3), (47, 56, 0), (24, 23, 48), (20, 45, 10), (58, 57, 3)])
_k = set([(17, 18), (17, 54), (18, 19), (19, 37), (20, 45), (20, 65), (21, 22), (21, 30), (22, 49), (23, 24), (23, 48), (24, 51), (25, 50), (25, 53), (26, 27), (26, 51), (27, 28), (28, 43), (29, 30), (29, 66), (31, 32), (31, 66), (32, 59), (33, 57), (33, 60), (34, 36), (34, 40), (35, 36), (35, 59), (37, 39), (38, 39), (38, 46), (40, 46), (41, 55), (41, 58), (42, 43), (42, 44), (44, 63), (45, 64), (47, 48), (47, 56), (49, 50), (52, 53), (52, 54), (55, 56), (57, 58), (60, 61), (61, 62), (62, 65), (63, 64)])
me_mesh_337.attributes.new('sharp_edge', 'BOOLEAN', 'EDGE').data.foreach_set('value', [ (min(e.vertices), max(e.vertices)) in _k for e in me_mesh_337.edges])
me_mesh_337.materials.append(mat_material)
me_mesh_337.use_remesh_preserve_volume = False
me_mesh_337.use_remesh_preserve_attributes = False
me_mesh_337.use_mirror_vertex_groups = False
me_mesh_337.update()
me_mesh_336 = bpy.data.meshes.new('Mesh.336')
me_mesh_336.from_pydata([(0.08856, -0.1297, 0.1811), (-0.1097, -0.1296, 0.2798), (-0.01017, -0.2288, 0.2804), (0.08856, 0.1701, -0.1179), (0.08897, -0.02911, -0.1179), (-0.1097, 0.1701, -0.1179), (0.0889, -0.1293, -0.1179), (0.07795, -0.1403, -0.1179), (-0.1094, -0.1291, -0.1179), (-0.0216, -0.2171, -0.1179), (-0.01047, -0.2282, -0.1179), (0.07786, 0.1701, 0.03699), (0.08893, 0.1701, 0.0314), (0.08899, 0.1701, -0.01885), (-0.1097, 0.1701, -0.1033), (-0.0984, 0.1701, 0.1252), (-0.1095, 0.1701, 0.1306), (0.08897, -0.02911, -0.1179), (0.08856, 0.1701, -0.1179), (0.0889, -0.1293, -0.1179), (0.07795, -0.1403, -0.1179), (-0.1094, -0.1291, -0.1179), (-0.0216, -0.2171, -0.1179), (-0.01047, -0.2282, -0.1179), (-0.1097, 0.1701, -0.1179), (0.08893, 0.1701, 0.0314), (0.07786, 0.1701, 0.03699), (0.08899, 0.1701, -0.01885), (-0.1097, 0.1701, -0.1033), (-0.0984, 0.1701, 0.1252), (-0.1095, 0.1701, 0.1306)], [], [(17, 19, 7, 10, 22, 21, 24, 18), (0, 25, 26, 2), (1, 9, 23, 2), (1, 8, 9), (30, 28, 1), (26, 29, 2), (11, 12, 27, 18, 24, 14, 16, 15), (4, 3, 13), (20, 6, 0, 2), (28, 5, 8, 1), (29, 30, 1, 2), (13, 25, 0, 6, 4), (23, 20, 2)])
_k = set([(3, 4), (3, 13), (4, 6), (5, 8), (5, 28), (6, 20), (7, 10), (7, 19), (8, 9), (9, 23), (10, 22), (11, 12), (11, 15), (12, 27), (13, 25), (14, 16), (14, 24), (15, 16), (17, 18), (17, 19), (18, 27), (20, 23), (21, 22), (21, 24), (25, 26), (26, 29), (28, 30), (29, 30)])
me_mesh_336.attributes.new('sharp_edge', 'BOOLEAN', 'EDGE').data.foreach_set('value', [ (min(e.vertices), max(e.vertices)) in _k for e in me_mesh_336.edges])
me_mesh_336.materials.append(mat_material)
me_mesh_336.use_remesh_preserve_volume = False
me_mesh_336.use_remesh_preserve_attributes = False
me_mesh_336.use_mirror_vertex_groups = False
me_mesh_336.update()
me_mesh_335 = bpy.data.meshes.new('Mesh.335')
me_mesh_335.from_pydata([(0.1004, -0.1162, 0.149), (0.000684, 0.1818, -0.1501), (-0.07864, 0.1422, -0.07062), (0.1004, -0.1162, -0.1501), (0.1004, -0.04941, -0.1502), (0.0007267, -0.1162, -0.1498), (0.1004, 0.1735, -0.1327), (0.1004, 0.1821, -0.15), (0.1004, 0.1284, -0.04192), (-0.1327, -0.1162, 0.08026), (-0.165, -0.1162, 0.01539), (-0.1555, -0.1162, 0.005814), (0.1004, 0.03291, 0.149), (-0.06245, -0.04427, 0.149), (-0.02374, 0.03309, 0.149), (0.01202, 0.03319, 0.149), (-0.09837, -0.1162, 0.149), (0.1004, -0.1162, -0.1501), (0.1004, -0.04941, -0.1502), (0.0007267, -0.1162, -0.1498), (0.1004, 0.1735, -0.1327), (0.1004, 0.1821, -0.15), (0.1004, 0.1284, -0.04192), (-0.165, -0.1162, 0.01539), (-0.1327, -0.1162, 0.08026), (-0.1555, -0.1162, 0.005814), (0.1004, 0.03291, 0.149), (-0.09837, -0.1162, 0.149), (-0.06245, -0.04427, 0.149), (-0.02374, 0.03309, 0.149), (0.01202, 0.03319, 0.149)], [], [(18, 7, 6, 22, 26, 0, 17), (2, 1, 25, 23), (1, 5, 25), (30, 12, 8), (20, 21, 1, 2), (28, 29, 2, 23, 24), (8, 20, 2, 29, 30), (21, 4, 1), (24, 27, 28), (9, 10, 11, 19, 17, 0, 16), (4, 3, 5, 1), (26, 15, 14, 13, 16, 0)])
_k = set([(3, 4), (3, 5), (4, 21), (5, 25), (6, 7), (6, 22), (7, 18), (8, 12), (8, 20), (9, 10), (9, 16), (10, 11), (11, 19), (12, 30), (13, 14), (13, 16), (14, 15), (15, 26), (17, 18), (17, 19), (20, 21), (22, 26), (23, 24), (23, 25), (24, 27), (27, 28), (28, 29), (29, 30)])
me_mesh_335.attributes.new('sharp_edge', 'BOOLEAN', 'EDGE').data.foreach_set('value', [ (min(e.vertices), max(e.vertices)) in _k for e in me_mesh_335.edges])
me_mesh_335.materials.append(mat_material)
me_mesh_335.use_remesh_preserve_volume = False
me_mesh_335.use_remesh_preserve_attributes = False
me_mesh_335.use_mirror_vertex_groups = False
me_mesh_335.update()
me_mesh_334 = bpy.data.meshes.new('Mesh.334')
me_mesh_334.from_pydata([(0.1773, 0.1448, 0.07173), (0.09827, 0.1065, 0.1506), (-0.1201, 0.145, -0.2275), (-0.1207, 0.2949, -0.07746), (-0.12, 0.2461, -0.02917), (0.064, 0.1743, 0.09946), (-0.09626, 0.2701, -0.02877), (0.1778, -0.1535, -0.2276), (0.1778, -0.1535, -0.1849), (0.1772, -0.1535, 0.07159), (-0.1208, -0.1535, -0.2275), (-0.1209, -0.1535, -0.2124), (-0.1207, -0.1535, 0.1686), (-0.08567, -0.1535, 0.1885), (0.01161, -0.1535, 0.2372), (0.02113, -0.1535, 0.2277), (-0.1207, -0.1535, 0.1686), (-0.08567, -0.1535, 0.1885), (0.1778, -0.1535, -0.2276), (0.1778, -0.1535, -0.1849), (0.1772, -0.1535, 0.07159), (-0.1208, -0.1535, -0.2275), (-0.1209, -0.1535, -0.2124), (0.01161, -0.1535, 0.2372), (0.02113, -0.1535, 0.2277)], [], [(3, 2, 21, 22), (2, 18, 21), (3, 5, 0), (5, 1, 0), (20, 24, 23, 17, 16, 11, 10, 7, 8), (6, 4, 12), (0, 1, 14, 15), (1, 13, 14), (4, 3, 12), (6, 5, 3), (4, 6, 3), (15, 9, 0), (6, 12, 13, 1, 5), (9, 19, 0), (2, 3, 0, 18), (19, 18, 0), (22, 12, 3)])
_k = set([(7, 8), (7, 10), (8, 20), (9, 15), (9, 19), (10, 11), (11, 16), (12, 13), (12, 22), (13, 14), (14, 15), (16, 17), (17, 23), (18, 19), (18, 21), (20, 24), (21, 22), (23, 24)])
me_mesh_334.attributes.new('sharp_edge', 'BOOLEAN', 'EDGE').data.foreach_set('value', [ (min(e.vertices), max(e.vertices)) in _k for e in me_mesh_334.edges])
me_mesh_334.materials.append(mat_material)
me_mesh_334.use_remesh_preserve_volume = False
me_mesh_334.use_remesh_preserve_attributes = False
me_mesh_334.use_mirror_vertex_groups = False
me_mesh_334.update()
me_mesh_333 = bpy.data.meshes.new('Mesh.333')
me_mesh_333.from_pydata([(-0.166, -0.09354, -0.01592), (-0.166, 0.1046, -0.1154), (-0.166, 0.005754, -0.1147), (0.133, 0.1043, 0.08383), (0.1132, 0.1044, 0.08383), (-0.04923, -0.09402, 0.08383), (0.133, -0.09388, 0.08383), (-0.1657, -0.09403, 0.08383), (-0.1658, 0.1041, 0.08383), (-0.1658, 0.03814, 0.08383), (0.133, 0.1039, -0.1154), (0.133, 0.005871, -0.1148), (0.133, -0.09364, 0.005849), (0.133, -0.09353, -0.01569), (0.133, -0.008347, -0.1006), (0.133, 0.1043, 0.08383), (0.1132, 0.1044, 0.08383), (-0.04923, -0.09402, 0.08383), (0.133, -0.09388, 0.08383), (-0.1657, -0.09403, 0.08383), (-0.1658, 0.1041, 0.08383), (-0.1658, 0.03814, 0.08383), (0.133, 0.005871, -0.1148), (0.133, 0.1039, -0.1154), (0.133, -0.09364, 0.005849), (0.133, -0.09353, -0.01569), (0.133, -0.008347, -0.1006)], [], [(23, 22, 2, 1), (2, 0, 1), (0, 9, 20, 1), (16, 15, 23, 1), (26, 25, 0), (4, 8, 21, 7, 17, 18, 3), (19, 9, 0), (22, 26, 0, 2), (20, 16, 1), (24, 6, 5), (25, 24, 5, 19, 0), (18, 12, 13, 14, 11, 10, 3)])
_k = set([(3, 4), (3, 10), (4, 8), (5, 6), (5, 19), (6, 24), (7, 17), (7, 21), (8, 21), (9, 19), (9, 20), (10, 11), (11, 14), (12, 13), (12, 18), (13, 14), (15, 16), (15, 23), (16, 20), (17, 18), (22, 23), (22, 26), (24, 25), (25, 26)])
me_mesh_333.attributes.new('sharp_edge', 'BOOLEAN', 'EDGE').data.foreach_set('value', [ (min(e.vertices), max(e.vertices)) in _k for e in me_mesh_333.edges])
me_mesh_333.materials.append(mat_material)
me_mesh_333.use_remesh_preserve_volume = False
me_mesh_333.use_remesh_preserve_attributes = False
me_mesh_333.use_mirror_vertex_groups = False
me_mesh_333.update()
me_mesh_332 = bpy.data.meshes.new('Mesh.332')
me_mesh_332.from_pydata([(-0.05718, -0.3049, 0.03712), (-0.3553, -0.006508, 0.03671), (-0.1966, -0.1655, -0.103), (-0.3302, -0.031, -0.01352), (0.1427, -0.1051, -0.1634), (0.2422, -0.005764, 0.1367), (0.167, -0.08102, -0.1625), (-0.257, 0.09297, 0.03693), (0.2087, 0.09232, 0.1366), (0.1086, 0.09261, -0.1639), (-0.05809, 0.09221, -0.1619), (0.04353, 0.09219, -0.2291), (0.08212, 0.09236, -0.2035), (0.1425, -0.05681, -0.2112), (0.1192, -0.02138, -0.2467), (0.04211, -0.006522, -0.2618), (0.1087, 0.007423, -0.2494), (-0.2559, -0.006136, -0.06305), (0.05773, 0.06428, -0.2482), (0.08219, 0.04293, -0.2526), (0.086, 0.03704, -0.2541), (0.2337, -0.01468, 0.2367), (0.2421, -0.006122, 0.2367), (0.2199, 0.05985, 0.2367), (0.2087, 0.09244, 0.2367), (0.1977, 0.09251, 0.2367), (0.1159, 0.09259, 0.2367), (-0.2564, 0.09259, 0.2367), (-0.05719, -0.3051, 0.2367), (-0.3354, -0.02689, 0.2367), (-0.3361, 0.01351, 0.2367), (-0.3558, -0.00645, 0.2367), (0.2337, -0.01468, 0.2367), (0.2421, -0.006122, 0.2367), (0.2199, 0.05985, 0.2367), (0.2087, 0.09244, 0.2367), (0.1977, 0.09251, 0.2367), (0.1159, 0.09259, 0.2367), (-0.2564, 0.09259, 0.2367), (-0.05719, -0.3051, 0.2367), (-0.3354, -0.02689, 0.2367), (-0.3361, 0.01351, 0.2367), (-0.3558, -0.00645, 0.2367)], [], [(16, 14, 15), (12, 11, 7, 9), (14, 4, 15), (4, 2, 15), (7, 1, 42, 30), (4, 0, 2), (7, 3, 1), (1, 3, 2), (17, 15, 2, 3), (3, 7, 17), (7, 10, 17), (8, 5, 9), (11, 18, 10), (7, 11, 10), (8, 35, 34, 5), (11, 12, 18), (12, 19, 18), (19, 20, 18), (19, 12, 20), (12, 9, 20), (9, 16, 20), (9, 5, 16), (5, 14, 16), (5, 6, 14), (6, 13, 14), (17, 10, 15), (13, 4, 14), (13, 6, 4), (10, 18, 15), (18, 20, 15), (6, 0, 4), (20, 16, 15), (33, 32, 6, 5), (38, 37, 7), (32, 39, 0, 6), (40, 42, 1, 2), (26, 27, 41, 31, 29, 28, 21, 22, 23, 24, 25), (34, 33, 5), (30, 38, 7), (37, 36, 9, 7), (36, 35, 8, 9), (39, 40, 2, 0)])
_k = set([(21, 22), (21, 28), (22, 23), (23, 24), (24, 25), (25, 26), (26, 27), (27, 41), (28, 29), (29, 31), (30, 38), (30, 42), (31, 41), (32, 33), (32, 39), (33, 34), (34, 35), (35, 36), (36, 37), (37, 38), (39, 40), (40, 42)])
me_mesh_332.attributes.new('sharp_edge', 'BOOLEAN', 'EDGE').data.foreach_set('value', [ (min(e.vertices), max(e.vertices)) in _k for e in me_mesh_332.edges])
me_mesh_332.materials.append(mat_material)
me_mesh_332.use_remesh_preserve_volume = False
me_mesh_332.use_remesh_preserve_attributes = False
me_mesh_332.use_mirror_vertex_groups = False
me_mesh_332.update()
me_mesh_331 = bpy.data.meshes.new('Mesh.331')
me_mesh_331.from_pydata([(-0.2392, 0.07847, 0.06693), (-0.04004, 0.02849, 0.2661), (-0.1795, 0.1677, 0.1261), (0.1593, 0.2278, 0.06657), (0.1589, 0.2785, 0.01677), (0.1585, 0.1282, -0.1321), (-0.2388, 0.003537, -0.08265), (-0.07301, 0.1288, -0.1651), (0.1366, 0.312, -0.01791), (0.05969, 0.3271, -0.03315), (0.05935, 0.02876, -0.2317), (0.07406, -0.1709, -0.2175), (0.05991, -0.1709, -0.2316), (0.1586, -0.1709, -0.1102), (0.1585, -0.1709, -0.1324), (-0.2393, -0.1709, 0.06662), (-0.2391, -0.1709, -0.05725), (-0.239, -0.1709, -0.08233), (0.159, -0.1709, 0.2662), (0.02645, -0.1709, 0.3325), (0.1192, -0.1709, 0.2861), (0.07406, -0.1709, -0.2175), (0.05991, -0.1709, -0.2316), (0.1586, -0.1709, -0.1102), (0.1585, -0.1709, -0.1324), (-0.2391, -0.1709, -0.05725), (-0.2393, -0.1709, 0.06662), (-0.239, -0.1709, -0.08233), (0.159, -0.1709, 0.2662), (0.1192, -0.1709, 0.2861), (0.02645, -0.1709, 0.3325)], [], [(11, 24, 23, 28, 29, 30, 26, 25, 27, 12), (5, 3, 13, 14), (3, 18, 13), (3, 1, 20, 18), (3, 4, 1), (4, 2, 1), (4, 9, 2), (10, 22, 17, 6), (10, 6, 7), (9, 10, 7), (9, 8, 10), (8, 5, 10), (5, 21, 22, 10), (8, 4, 5), (0, 16, 15), (4, 3, 5), (8, 9, 4), (7, 0, 2, 9), (1, 2, 0), (7, 6, 0), (6, 17, 16, 0), (14, 21, 5), (19, 20, 1), (15, 19, 1, 0)])
_k = set([(11, 12), (11, 24), (12, 27), (13, 14), (13, 18), (14, 21), (15, 16), (15, 19), (16, 17), (17, 22), (18, 20), (19, 20), (21, 22), (23, 24), (23, 28), (25, 26), (25, 27), (26, 30), (28, 29), (29, 30)])
me_mesh_331.attributes.new('sharp_edge', 'BOOLEAN', 'EDGE').data.foreach_set('value', [ (min(e.vertices), max(e.vertices)) in _k for e in me_mesh_331.edges])
me_mesh_331.materials.append(mat_material)
me_mesh_331.use_remesh_preserve_volume = False
me_mesh_331.use_remesh_preserve_attributes = False
me_mesh_331.use_mirror_vertex_groups = False
me_mesh_331.update()
me_mesh_330 = bpy.data.meshes.new('Mesh.330')
me_mesh_330.from_pydata([(0.01658, 0.1596, -0.01821), (-0.2816, 0.16, 0.3786), (-0.1816, 0.1592, 0.1809), (-0.1817, -0.03903, 0.1801), (0.1165, 0.1596, -0.0182), (-0.03244, 0.001047, -0.1188), (-0.03229, 0.01001, -0.1188), (0.0006751, 0.04315, -0.1188), (0.01668, 0.05898, -0.1188), (0.1165, 0.05896, -0.1188), (-0.03269, -0.1004, -0.1188), (-0.0326, -0.1141, -0.1188), (0.1165, -0.1884, -0.1188), (0.04214, -0.1515, -0.1188), (0.1165, -0.1885, 0.03094), (0.1165, -0.1886, -0.04402), (0.1165, 0.16, 0.3789), (-0.03269, -0.1004, -0.1188), (-0.03244, 0.001047, -0.1188), (-0.03229, 0.01001, -0.1188), (0.0006751, 0.04315, -0.1188), (0.1165, 0.05896, -0.1188), (0.01668, 0.05898, -0.1188), (0.1165, 0.1596, -0.0182), (-0.0326, -0.1141, -0.1188), (0.04214, -0.1515, -0.1188), (0.1165, -0.1884, -0.1188), (0.1165, -0.1886, -0.04402), (0.1165, -0.1885, 0.03094), (0.1165, 0.16, 0.3789)], [], [(0, 1, 16, 4), (24, 17, 18, 6, 20, 22, 21, 26, 25), (23, 29, 28, 27, 26, 21), (2, 0, 7, 19), (0, 8, 7), (3, 14, 16, 1), (4, 9, 8, 0), (3, 1, 10, 11), (0, 2, 1), (1, 2, 19, 5), (15, 14, 3, 11, 13), (5, 10, 1), (13, 12, 15)])
_k = set([(4, 9), (4, 16), (5, 10), (5, 19), (6, 18), (6, 20), (7, 8), (7, 19), (8, 9), (10, 11), (11, 13), (12, 13), (12, 15), (14, 15), (14, 16), (17, 18), (17, 24), (20, 22), (21, 22), (21, 23), (23, 29), (24, 25), (25, 26), (26, 27), (27, 28), (28, 29)])
me_mesh_330.attributes.new('sharp_edge', 'BOOLEAN', 'EDGE').data.foreach_set('value', [ (min(e.vertices), max(e.vertices)) in _k for e in me_mesh_330.edges])
me_mesh_330.materials.append(mat_material)
me_mesh_330.use_remesh_preserve_volume = False
me_mesh_330.use_remesh_preserve_attributes = False
me_mesh_330.use_mirror_vertex_groups = False
me_mesh_330.update()
me_mesh_329 = bpy.data.meshes.new('Mesh.329')
me_mesh_329.from_pydata([(-0.1892, 0.1727, 0.01158), (-0.1043, 0.001629, -0.1598), (0.007386, -0.02662, -0.1873), (-0.07085, -0.0652, -0.1084), (0.1087, 0.1727, 0.1109), (0.1087, -0.02114, -0.1819), (0.1087, -0.02656, -0.1872), (-0.1898, 0.1726, 0.1109), (-0.1768, 0.1461, 0.1109), (0.1087, 0.1401, -0.02094), (0.1087, -0.1431, 0.04559), (0.1087, -0.1757, 0.1109), (-0.01915, -0.1692, 0.1109), (-0.01597, -0.1755, 0.1109), (-0.002011, -0.1757, 0.1109), (0.1087, 0.1728, 0.0118), (0.1087, -0.02656, -0.1872), (0.1087, -0.02114, -0.1819), (0.1087, 0.1727, 0.1109), (-0.1898, 0.1726, 0.1109), (-0.1768, 0.1461, 0.1109), (0.1087, 0.1728, 0.0118), (0.1087, 0.1401, -0.02094), (0.1087, -0.1431, 0.04559), (0.1087, -0.1757, 0.1109), (-0.01915, -0.1692, 0.1109), (-0.01597, -0.1755, 0.1109), (-0.002011, -0.1757, 0.1109)], [], [(3, 26, 25, 1), (3, 2, 27, 26), (2, 23, 24, 27), (2, 6, 23), (1, 25, 20), (0, 1, 20, 7), (0, 21, 22, 1), (2, 3, 1), (22, 17, 1), (8, 12, 13, 14, 11, 18, 19), (5, 9, 15, 18, 11, 10, 16), (4, 21, 0, 7), (17, 6, 2, 1)])
_k = set([(4, 7), (4, 21), (5, 9), (5, 16), (6, 17), (6, 23), (7, 20), (8, 12), (8, 19), (9, 15), (10, 11), (10, 16), (11, 14), (12, 13), (13, 14), (15, 18), (17, 22), (18, 19), (20, 25), (21, 22), (23, 24), (24, 27), (25, 26), (26, 27)])
me_mesh_329.attributes.new('sharp_edge', 'BOOLEAN', 'EDGE').data.foreach_set('value', [ (min(e.vertices), max(e.vertices)) in _k for e in me_mesh_329.edges])
me_mesh_329.materials.append(mat_material)
me_mesh_329.use_remesh_preserve_volume = False
me_mesh_329.use_remesh_preserve_attributes = False
me_mesh_329.use_mirror_vertex_groups = False
me_mesh_329.update()
me_mesh_328 = bpy.data.meshes.new('Mesh.328')
me_mesh_328.from_pydata([(0.09459, 0.151, 0.2633), (0.09505, 0.1512, -0.2355), (0.3937, 0.1506, 0.06329), (-0.004288, -0.1966, -0.03584), (0.02081, 0.1266, 0.3128), (0.09611, -0.1719, 0.01358), (0.09542, -0.09746, 0.1637), (-0.003401, -0.04746, 0.263), (-0.003589, 0.05203, -0.2848), (-0.004241, -0.1141, -0.202), (0.06212, 0.08511, -0.2684), (0.1949, -0.04783, -0.1355), (0.262, -0.04729, -0.06908), (0.155, -0.007375, 0.2232), (-0.1039, 0.05994, -0.2813), (-0.1039, 0.07222, -0.2752), (-0.1039, 0.05223, -0.2851), (-0.1039, -0.1141, -0.2022), (-0.1039, 0.1508, -0.2353), (-0.1039, -0.1694, -0.09136), (-0.1039, 0.1514, 0.164), (-0.1039, -0.1772, 0.004289), (-0.1039, -0.1922, -0.02588), (-0.1039, -0.197, -0.03578), (-0.1039, 0.1085, 0.3482), (-0.1039, 0.1444, 0.2774), (-0.1039, 0.1514, 0.2634), (-0.1039, -0.02721, 0.3031), (-0.1039, 0.05994, -0.2813), (-0.1039, 0.07222, -0.2752), (-0.1039, 0.05223, -0.2851), (-0.1039, -0.1141, -0.2022), (-0.1039, 0.1508, -0.2353), (-0.1039, -0.1694, -0.09136), (-0.1039, 0.1514, 0.164), (-0.1039, -0.1922, -0.02588), (-0.1039, -0.1772, 0.004289), (-0.1039, -0.197, -0.03578), (-0.1039, 0.1514, 0.2634), (-0.1039, 0.1085, 0.3482), (-0.1039, 0.1444, 0.2774), (-0.1039, -0.02721, 0.3031)], [], [(17, 33, 37, 22, 21, 41, 24, 25, 38, 34, 18, 15, 14, 30), (36, 6, 7, 27), (12, 1, 2), (9, 3, 23, 19), (6, 5, 12, 2), (8, 16, 28, 10), (7, 13, 4), (7, 6, 13), (31, 16, 8, 9), (3, 9, 5), (9, 11, 5), (11, 12, 5), (11, 10, 12), (10, 1, 12), (10, 28, 29, 1), (0, 4, 2), (4, 13, 2), (13, 6, 2), (8, 10, 11, 9), (19, 31, 9), (40, 39, 4), (26, 40, 4, 0), (32, 20, 1), (35, 23, 3, 5), (36, 35, 5, 6), (29, 32, 1), (1, 20, 26, 0, 2), (39, 27, 7, 4)])
_k = set([(14, 15), (14, 30), (15, 18), (16, 28), (16, 31), (17, 30), (17, 33), (18, 34), (19, 23), (19, 31), (20, 26), (20, 32), (21, 22), (21, 41), (22, 37), (23, 35), (24, 25), (24, 41), (25, 38), (26, 40), (27, 36), (27, 39), (28, 29), (29, 32), (33, 37), (34, 38), (35, 36), (39, 40)])
me_mesh_328.attributes.new('sharp_edge', 'BOOLEAN', 'EDGE').data.foreach_set('value', [ (min(e.vertices), max(e.vertices)) in _k for e in me_mesh_328.edges])
me_mesh_328.materials.append(mat_material)
me_mesh_328.use_remesh_preserve_volume = False
me_mesh_328.use_remesh_preserve_attributes = False
me_mesh_328.use_mirror_vertex_groups = False
me_mesh_328.update()
me_mesh_327 = bpy.data.meshes.new('Mesh.327')
me_mesh_327.from_pydata([(-0.1136, 0.09361, 0.273), (-0.1131, -0.2052, 0.07167), (-0.01464, 0.193, 0.1734), (0.08461, 0.09442, 0.07412), (-0.06286, 0.144, 0.2719), (-0.07015, 0.1365, 0.2822), (-0.01507, 0.09461, 0.2726), (0.08501, -0.105, 0.07392), (-0.0289, 0.1512, 0.2447), (-0.01421, -0.1049, 0.1732), (-0.03806, 0.07933, 0.2882), (-0.04716, 0.1075, 0.286), (-0.0002291, 0.1784, -0.2259), (-0.1129, 0.0942, -0.2259), (-0.102, 0.1052, -0.2259), (-0.01449, 0.1926, -0.2259), (0.2349, -0.05584, -0.2259), (0.2349, -0.08434, -0.2259), (-0.113, -0.1783, -0.2259), (-0.113, -0.2053, -0.2259), (0.2348, -0.1799, -0.2259), (0.06369, -0.2658, -0.2259), (0.03545, -0.2799, -0.2259), (-0.102, 0.1052, -0.2259), (-0.1129, 0.0942, -0.2259), (-0.0002291, 0.1784, -0.2259), (-0.01449, 0.1926, -0.2259), (0.2349, -0.05584, -0.2259), (0.2349, -0.08434, -0.2259), (-0.113, -0.1783, -0.2259), (-0.113, -0.2053, -0.2259), (0.2348, -0.1799, -0.2259), (0.03545, -0.2799, -0.2259), (0.06369, -0.2658, -0.2259)], [], [(9, 1, 32, 33, 7), (2, 8, 3), (8, 6, 3), (8, 11, 6), (11, 10, 6), (11, 5, 10), (5, 0, 10), (5, 4, 0), (4, 2, 0), (2, 23, 24, 0), (2, 26, 23), (4, 8, 2), (1, 30, 32), (4, 5, 8), (5, 11, 8), (3, 6, 7), (6, 10, 7), (10, 9, 7), (10, 0, 9), (0, 1, 9), (0, 29, 30, 1), (0, 24, 29), (28, 27, 3, 7), (33, 31, 7), (27, 25, 3), (12, 16, 17, 20, 21, 22, 19, 18, 13, 14, 15), (25, 26, 2, 3), (31, 28, 7)])
_k = set([(12, 15), (12, 16), (13, 14), (13, 18), (14, 15), (16, 17), (17, 20), (18, 19), (19, 22), (20, 21), (21, 22), (23, 24), (23, 26), (24, 29), (25, 26), (25, 27), (27, 28), (28, 31), (29, 30), (30, 32), (31, 33), (32, 33)])
me_mesh_327.attributes.new('sharp_edge', 'BOOLEAN', 'EDGE').data.foreach_set('value', [ (min(e.vertices), max(e.vertices)) in _k for e in me_mesh_327.edges])
me_mesh_327.materials.append(mat_material)
me_mesh_327.use_remesh_preserve_volume = False
me_mesh_327.use_remesh_preserve_attributes = False
me_mesh_327.use_mirror_vertex_groups = False
me_mesh_327.update()
me_mesh_326 = bpy.data.meshes.new('Mesh.326')
me_mesh_326.from_pydata([(0.1548, 0.1752, 0.0766), (0.2046, 0.1747, -0.222), (0.2744, 0.1752, -0.04337), (0.235, 0.1748, -0.2015), (0.05486, 0.07521, 0.1759), (0.2048, 0.07661, -0.2217), (0.05371, -0.2232, 0.07804), (0.2531, -0.1239, -0.02185), (0.3211, -0.05593, -0.08966), (0.2795, 0.02762, -0.1725), (0.05516, -0.1236, 0.1762), (-0.04535, -0.223, 0.1763), (-0.02057, -0.2478, 0.1274), (-0.1447, 0.1754, 0.06442), (-0.1447, 0.1752, -0.2025), (-0.1447, 0.07695, -0.2219), (-0.1447, 0.1752, -0.2216), (-0.1447, 0.08921, -0.2219), (-0.1447, 0.1754, 0.07709), (-0.1447, 0.0903, 0.1621), (-0.1447, 0.0546, -0.1996), (-0.1447, 0.07586, 0.1764), (-0.1447, 0.03588, 0.1764), (-0.1447, -0.2229, 0.07816), (-0.1447, -0.2557, 0.1764), (-0.1447, -0.2623, 0.1565), (-0.1447, -0.2651, 0.1623), (-0.1447, 0.1754, 0.07709), (-0.1447, 0.1754, 0.06442), (-0.1447, 0.1752, -0.2025), (-0.1447, 0.07695, -0.2219), (-0.1447, 0.08921, -0.2219), (-0.1447, 0.1752, -0.2216), (-0.1447, 0.0903, 0.1621), (-0.1447, 0.0546, -0.1996), (-0.1447, 0.07586, 0.1764), (-0.1447, 0.03588, 0.1764), (-0.1447, -0.2229, 0.07816), (-0.1447, -0.2623, 0.1565), (-0.1447, -0.2557, 0.1764), (-0.1447, -0.2651, 0.1623)], [], [(6, 7, 10), (36, 39, 11, 10), (5, 9, 8), (2, 3, 32, 29), (3, 1, 32), (1, 31, 32), (4, 0, 19, 35), (10, 4, 35, 36), (10, 8, 0), (8, 2, 0), (4, 10, 0), (8, 9, 2), (9, 3, 2), (1, 5, 30, 31), (6, 38, 37), (9, 1, 3), (9, 5, 1), (12, 11, 39, 40), (6, 37, 34, 7), (6, 12, 40, 38), (7, 8, 10), (11, 12, 10), (0, 2, 28, 27), (2, 29, 28), (12, 6, 10), (7, 34, 30, 5, 8), (13, 14, 16, 17, 15, 20, 23, 25, 26, 24, 22, 21, 33, 18), (27, 19, 0)])
_k = set([(13, 14), (13, 18), (14, 16), (15, 17), (15, 20), (16, 17), (18, 33), (19, 27), (19, 35), (20, 23), (21, 22), (21, 33), (22, 24), (23, 25), (24, 26), (25, 26), (27, 28), (28, 29), (29, 32), (30, 31), (30, 34), (31, 32), (34, 37), (35, 36), (36, 39), (37, 38), (38, 40), (39, 40)])
me_mesh_326.attributes.new('sharp_edge', 'BOOLEAN', 'EDGE').data.foreach_set('value', [ (min(e.vertices), max(e.vertices)) in _k for e in me_mesh_326.edges])
me_mesh_326.materials.append(mat_material)
me_mesh_326.use_remesh_preserve_volume = False
me_mesh_326.use_remesh_preserve_attributes = False
me_mesh_326.use_mirror_vertex_groups = False
me_mesh_326.update()
me_mesh_325 = bpy.data.meshes.new('Mesh.325')
me_mesh_325.from_pydata([(-0.04156, -0.113, -0.1286), (-0.2404, -0.1132, 0.07046), (-0.1414, -0.1129, 0.1696), (0.05713, 0.1856, -0.2281), (0.05713, -0.1135, -0.09977), (0.05713, -0.1134, -0.1284), (0.05713, -0.01448, -0.2277), (0.05713, 0.08499, 0.1697), (0.05713, 0.1652, 0.08928), (0.05713, 0.1857, 0.06868), (-0.09076, 0.1857, -0.07964), (0.05713, -0.1133, 0.1694), (0.05713, -0.1134, 0.1552), (0.05713, -0.1134, -0.1284), (0.05713, -0.1135, -0.09977), (0.05713, 0.1856, -0.2281), (0.05713, -0.01448, -0.2277), (0.05713, 0.08499, 0.1697), (0.05713, 0.1652, 0.08928), (0.05713, 0.1857, 0.06868), (-0.09076, 0.1857, -0.07964), (0.05713, -0.1133, 0.1694), (0.05713, -0.1134, 0.1552)], [], [(19, 15, 10), (14, 5, 16, 15, 19, 18, 17, 11, 12), (2, 7, 8), (0, 6, 13), (1, 0, 13, 4), (2, 1, 22, 21), (8, 9, 20, 1, 2), (21, 7, 2), (4, 22, 1), (20, 3, 1), (1, 3, 6, 0)])
_k = set([(3, 6), (3, 20), (4, 13), (4, 22), (5, 14), (5, 16), (6, 13), (7, 8), (7, 21), (8, 9), (9, 20), (10, 15), (10, 19), (11, 12), (11, 17), (12, 14), (15, 16), (17, 18), (18, 19), (21, 22)])
me_mesh_325.attributes.new('sharp_edge', 'BOOLEAN', 'EDGE').data.foreach_set('value', [ (min(e.vertices), max(e.vertices)) in _k for e in me_mesh_325.edges])
me_mesh_325.materials.append(mat_material)
me_mesh_325.use_remesh_preserve_volume = False
me_mesh_325.use_remesh_preserve_attributes = False
me_mesh_325.use_mirror_vertex_groups = False
me_mesh_325.update()
me_mesh_324 = bpy.data.meshes.new('Mesh.324')
me_mesh_324.from_pydata([(0.1236, 0.143, 0.0329), (0.02366, 0.1937, 0.1326), (0.1235, 0.0687, -0.1166), (0.02477, 0.04421, -0.1663), (-0.07537, 0.09453, -0.0654), (-0.07537, 0.04419, -0.166), (-0.07537, -0.02278, -0.1662), (-0.07537, -0.1056, -0.1662), (0.02466, -0.1056, -0.1665), (-0.01319, -0.1056, -0.1664), (0.124, -0.1056, 0.03235), (0.124, -0.1056, -0.001003), (0.1233, -0.1056, -0.1169), (-0.07537, -0.1056, 0.232), (-0.07537, 0.09491, 0.2313), (-0.07537, 0.213, 0.1724), (-0.07537, -0.03865, 0.2319), (-0.07537, -0.09562, 0.232), (-0.07537, 0.09453, -0.0654), (-0.07537, 0.04419, -0.166), (-0.07537, -0.02278, -0.1662), (-0.07537, -0.1056, -0.1662), (0.02466, -0.1056, -0.1665), (-0.01319, -0.1056, -0.1664), (0.124, -0.1056, 0.03235), (0.124, -0.1056, -0.001003), (0.1233, -0.1056, -0.1169), (-0.07537, -0.1056, 0.232), (-0.07537, 0.213, 0.1724), (-0.07537, 0.09491, 0.2313), (-0.07537, -0.03865, 0.2319), (-0.07537, -0.09562, 0.232)], [], [(21, 23, 22, 26, 11, 24, 27), (12, 8, 3, 2), (3, 1, 2), (1, 0, 2), (0, 10, 25, 2), (0, 31, 13, 10), (0, 1, 30, 31), (1, 14, 30), (2, 25, 12), (1, 3, 19, 18), (18, 28, 1), (4, 5, 20, 21, 27, 17, 16, 29, 15), (28, 14, 1), (9, 7, 6), (6, 19, 3, 8, 9)])
_k = set([(4, 5), (4, 15), (5, 20), (6, 7), (6, 19), (7, 9), (8, 9), (8, 12), (10, 13), (10, 25), (11, 24), (11, 26), (12, 25), (13, 31), (14, 28), (14, 30), (15, 29), (16, 17), (16, 29), (17, 27), (18, 19), (18, 28), (20, 21), (21, 23), (22, 23), (22, 26), (24, 27), (30, 31)])
me_mesh_324.attributes.new('sharp_edge', 'BOOLEAN', 'EDGE').data.foreach_set('value', [ (min(e.vertices), max(e.vertices)) in _k for e in me_mesh_324.edges])
me_mesh_324.materials.append(mat_material)
me_mesh_324.use_remesh_preserve_volume = False
me_mesh_324.use_remesh_preserve_attributes = False
me_mesh_324.use_mirror_vertex_groups = False
me_mesh_324.update()
me_mesh_323 = bpy.data.meshes.new('Mesh.323')
me_mesh_323.from_pydata([(-0.01241, -0.1336, 0.2734), (-0.01455, -0.1334, -0.2229), (0.2839, -0.1335, 0.07658), (0.1351, 0.1633, -0.02402), (-0.01465, -0.035, -0.223), (0.0859, 0.06544, -0.1228), (0.2105, 0.1135, 0.02699), (0.1858, -0.03531, 0.1743), (0.252, 0.03085, 0.1089), (0.235, 0.06452, 0.02661), (0.2986, -0.06296, 0.09049), (0.284, -0.03484, 0.1088), (-0.2144, 0.1638, -0.02427), (-0.2144, 0.1498, -0.03839), (-0.2144, 0.124, -0.06412), (-0.2144, -0.1334, -0.2227), (-0.2144, -0.03558, -0.223), (-0.2144, -0.05531, -0.223), (-0.2144, 0.1585, -0.0189), (-0.2144, -0.1073, 0.2475), (-0.2144, -0.1335, 0.2736), (-0.2144, 0.1498, -0.03839), (-0.2144, 0.1638, -0.02427), (-0.2144, 0.124, -0.06412), (-0.2144, -0.03558, -0.223), (-0.2144, -0.1334, -0.2227), (-0.2144, -0.05531, -0.223), (-0.2144, 0.1585, -0.0189), (-0.2144, -0.1073, 0.2475), (-0.2144, -0.1335, 0.2736)], [], [(5, 4, 23, 21), (6, 3, 22, 27), (3, 5, 21, 22), (5, 1, 4), (5, 10, 1), (10, 2, 1), (2, 0, 29, 25, 1), (0, 6, 28, 29), (3, 9, 5), (9, 10, 5), (8, 9, 6), (9, 3, 6), (0, 8, 6), (11, 7, 10), (7, 0, 10), (0, 2, 10), (9, 8, 10), (8, 11, 10), (7, 8, 0), (7, 11, 8), (4, 1, 26, 16), (1, 25, 26), (15, 20, 19, 18, 12, 13, 14, 24, 17), (27, 28, 6), (16, 23, 4)])
_k = set([(12, 13), (12, 18), (13, 14), (14, 24), (15, 17), (15, 20), (16, 23), (16, 26), (17, 24), (18, 19), (19, 20), (21, 22), (21, 23), (22, 27), (25, 26), (25, 29), (27, 28), (28, 29)])
me_mesh_323.attributes.new('sharp_edge', 'BOOLEAN', 'EDGE').data.foreach_set('value', [ (min(e.vertices), max(e.vertices)) in _k for e in me_mesh_323.edges])
me_mesh_323.materials.append(mat_material)
me_mesh_323.use_remesh_preserve_volume = False
me_mesh_323.use_remesh_preserve_attributes = False
me_mesh_323.use_mirror_vertex_groups = False
me_mesh_323.update()
me_mesh_322 = bpy.data.meshes.new('Mesh.322')
me_mesh_322.from_pydata([(-0.005799, 0.1231, -0.1478), (0.1932, 0.1224, 0.05145), (0.2428, 0.1229, 0.1503), (-0.005896, -0.07615, -0.1474), (0.0927, -0.1751, -0.0485), (0.1932, -0.07421, 0.05157), (0.2426, 0.02451, 0.1505), (-0.1059, 0.123, -0.1481), (-0.1059, 0.03631, 0.1503), (-0.1059, 0.1228, 0.1498), (-0.1059, 0.02395, 0.1504), (-0.1059, -0.009983, -0.148), (-0.1059, -0.01622, 0.1103), (-0.1059, -0.175, -0.04871), (-0.1059, -0.0961, -0.1282), (-0.1059, -0.07623, -0.1479), (-0.1059, 0.123, -0.1481), (-0.1059, 0.1228, 0.1498), (-0.1059, 0.03631, 0.1503), (-0.1059, 0.02395, 0.1504), (-0.1059, -0.07623, -0.1479), (-0.1059, -0.009983, -0.148), (-0.1059, -0.01622, 0.1103), (-0.1059, -0.175, -0.04871), (-0.1059, -0.0961, -0.1282)], [], [(6, 2, 18, 19), (0, 21, 16), (0, 3, 20, 21), (6, 5, 2), (5, 1, 2), (3, 4, 24, 20), (4, 23, 24), (5, 4, 3, 0), (2, 1, 0), (1, 5, 0), (5, 6, 4), (6, 19, 22, 4), (22, 23, 4), (9, 18, 2), (7, 11, 15, 14, 13, 12, 10, 8, 17), (16, 9, 2, 0)])
_k = set([(7, 11), (7, 17), (8, 10), (8, 17), (9, 16), (9, 18), (10, 12), (11, 15), (12, 13), (13, 14), (14, 15), (16, 21), (18, 19), (19, 22), (20, 21), (20, 24), (22, 23), (23, 24)])
me_mesh_322.attributes.new('sharp_edge', 'BOOLEAN', 'EDGE').data.foreach_set('value', [ (min(e.vertices), max(e.vertices)) in _k for e in me_mesh_322.edges])
me_mesh_322.materials.append(mat_material)
me_mesh_322.use_remesh_preserve_volume = False
me_mesh_322.use_remesh_preserve_attributes = False
me_mesh_322.use_mirror_vertex_groups = False
me_mesh_322.update()
me_mesh_321 = bpy.data.meshes.new('Mesh.321')
me_mesh_321.from_pydata([(-0.1555, -0.1482, 0.2383), (0.04315, -0.1483, 0.03923), (0.142, 0.1507, -0.05954), (0.06193, 0.1507, 0.02068), (-0.1557, 0.1503, -0.05954), (0.1422, 0.05848, -0.05954), (0.1422, -0.02098, -0.05954), (0.1421, -0.04976, -0.05954), (0.04305, -0.1482, -0.05954), (-0.1551, -0.148, -0.05954), (-0.0888, -0.1481, -0.05954), (-0.1554, 0.1507, 0.08919), (-0.006277, 0.1507, 0.0889), (0.142, 0.1507, -0.05954), (0.06193, 0.1507, 0.02068), (0.1422, 0.05848, -0.05954), (0.1422, -0.02098, -0.05954), (-0.1557, 0.1503, -0.05954), (-0.1554, 0.1507, 0.08919), (0.1421, -0.04976, -0.05954), (0.04305, -0.1482, -0.05954), (-0.1551, -0.148, -0.05954), (-0.0888, -0.1481, -0.05954), (-0.006277, 0.1507, 0.0889)], [], [(1, 19, 16, 0), (20, 19, 1), (15, 13, 14), (16, 15, 14, 23, 0), (11, 12, 3, 2, 4), (17, 21, 0), (21, 22, 1, 0), (8, 10, 9, 4, 2, 5, 6, 7), (23, 18, 0), (22, 20, 1), (18, 17, 0)])
_k = set([(2, 3), (2, 5), (3, 12), (4, 9), (4, 11), (5, 6), (6, 7), (7, 8), (8, 10), (9, 10), (11, 12), (13, 14), (13, 15), (14, 23), (15, 16), (16, 19), (17, 18), (17, 21), (18, 23), (19, 20), (20, 22), (21, 22)])
me_mesh_321.attributes.new('sharp_edge', 'BOOLEAN', 'EDGE').data.foreach_set('value', [ (min(e.vertices), max(e.vertices)) in _k for e in me_mesh_321.edges])
me_mesh_321.materials.append(mat_material)
me_mesh_321.use_remesh_preserve_volume = False
me_mesh_321.use_remesh_preserve_attributes = False
me_mesh_321.use_mirror_vertex_groups = False
me_mesh_321.update()
me_mesh_320 = bpy.data.meshes.new('Mesh.320')
me_mesh_320.from_pydata([(0.1087, 0.1472, 0.02056), (-0.09065, 0.1478, 0.2188), (0.1083, -0.05121, 0.01965), (-0.1892, 0.0481, 0.3179), (-0.09012, -0.05088, 0.2177), (0.07924, 0.1475, -0.07946), (-0.1896, 0.04893, -0.07946), (-0.1755, 0.06312, -0.07946), (-0.09011, 0.1478, -0.07946), (0.1082, 0.1474, -0.07946), (0.1081, -0.08437, -0.07946), (0.108, -0.1504, -0.07946), (0.05337, -0.1945, -0.07946), (0.05888, -0.2, -0.07946), (0.09233, -0.1666, -0.07946), (0.1082, 0.1474, -0.07946), (0.07924, 0.1475, -0.07946), (-0.1755, 0.06312, -0.07946), (-0.1896, 0.04893, -0.07946), (-0.09011, 0.1478, -0.07946), (0.1081, -0.08437, -0.07946), (0.108, -0.1504, -0.07946), (0.05337, -0.1945, -0.07946), (0.05888, -0.2, -0.07946), (0.09233, -0.1666, -0.07946)], [], [(6, 17, 19, 5, 15, 20, 21, 24, 23, 22), (1, 0, 9, 16), (0, 10, 9), (0, 2, 11, 10), (0, 3, 2), (3, 4, 2), (1, 7, 18, 3), (0, 1, 3), (1, 8, 7), (2, 4, 13, 14), (4, 3, 12, 13), (3, 18, 12), (14, 11, 2), (16, 8, 1)])
_k = set([(5, 15), (5, 19), (6, 17), (6, 22), (7, 8), (7, 18), (8, 16), (9, 10), (9, 16), (10, 11), (11, 14), (12, 13), (12, 18), (13, 14), (15, 20), (17, 19), (20, 21), (21, 24), (22, 23), (23, 24)])
me_mesh_320.attributes.new('sharp_edge', 'BOOLEAN', 'EDGE').data.foreach_set('value', [ (min(e.vertices), max(e.vertices)) in _k for e in me_mesh_320.edges])
me_mesh_320.materials.append(mat_material)
me_mesh_320.use_remesh_preserve_volume = False
me_mesh_320.use_remesh_preserve_attributes = False
me_mesh_320.use_mirror_vertex_groups = False
me_mesh_320.update()
me_mesh_319 = bpy.data.meshes.new('Mesh.319')
me_mesh_319.from_pydata([(0.1145, 0.1987, -0.008524), (0.1143, 0.09958, -0.1081), (0.1144, -0.09941, -0.1086), (0.01547, -0.1993, -0.108), (-0.08431, 0.1988, 0.09077), (0.03147, 0.199, 0.09077), (0.1144, 0.1989, 0.09077), (0.1145, 0.0006055, 0.09077), (0.1144, -0.09934, 0.09077), (0.09454, -0.1195, 0.09077), (0.01508, -0.199, 0.09077), (-0.08431, -0.2323, 0.09077), (-0.08431, 0.199, 0.02091), (-0.08431, 0.1791, -0.02901), (-0.08431, 0.199, -0.009038), (-0.08431, -0.2324, 0.05766), (-0.08431, -0.2187, -0.1084), (-0.08431, -0.2323, -0.1082), (-0.08431, 0.09969, -0.1083), (-0.08431, 0.05986, -0.1084), (-0.08431, 0.1988, 0.09077), (0.03147, 0.199, 0.09077), (0.1144, 0.1989, 0.09077), (0.1145, 0.0006055, 0.09077), (0.1144, -0.09934, 0.09077), (0.09454, -0.1195, 0.09077), (0.01508, -0.199, 0.09077), (-0.08431, -0.2323, 0.09077), (-0.08431, 0.199, 0.02091), (-0.08431, 0.1791, -0.02901), (-0.08431, 0.199, -0.009038), (-0.08431, -0.2324, 0.05766), (-0.08431, -0.2323, -0.1082), (-0.08431, -0.2187, -0.1084), (-0.08431, 0.09969, -0.1083), (-0.08431, 0.05986, -0.1084)], [], [(3, 31, 32), (3, 26, 27, 31), (3, 25, 26), (3, 2, 24, 25), (2, 0, 23, 24), (2, 1, 0), (2, 35, 34, 1), (0, 30, 12, 5, 22), (0, 1, 29, 30), (1, 34, 29), (2, 3, 32, 33), (33, 35, 2), (13, 18, 19, 16, 17, 15, 11, 20, 28, 14), (22, 23, 0), (6, 21, 20, 11, 10, 9, 8, 7), (12, 4, 5)])
_k = set([(4, 5), (4, 12), (5, 22), (6, 7), (6, 21), (7, 8), (8, 9), (9, 10), (10, 11), (11, 15), (12, 30), (13, 14), (13, 18), (14, 28), (15, 17), (16, 17), (16, 19), (18, 19), (20, 21), (20, 28), (22, 23), (23, 24), (24, 25), (25, 26), (26, 27), (27, 31), (29, 30), (29, 34), (31, 32), (32, 33), (33, 35), (34, 35)])
me_mesh_319.attributes.new('sharp_edge', 'BOOLEAN', 'EDGE').data.foreach_set('value', [ (min(e.vertices), max(e.vertices)) in _k for e in me_mesh_319.edges])
me_mesh_319.materials.append(mat_material)
me_mesh_319.use_remesh_preserve_volume = False
me_mesh_319.use_remesh_preserve_attributes = False
me_mesh_319.use_mirror_vertex_groups = False
me_mesh_319.update()
me_mesh_318 = bpy.data.meshes.new('Mesh.318')
me_mesh_318.from_pydata([(-0.08747, -0.1597, 0.02226), (-0.08765, -0.02761, 0.1545), (-0.08723, 0.1384, 0.07158), (0.1109, -0.1598, 0.02191), (0.2102, -0.06153, 0.1209), (0.1101, 0.03831, 0.2202), (-0.02264, 0.1714, 0.08795), (-0.02215, 0.1709, -0.0777), (-0.07288, 0.1459, -0.0777), (-0.08792, 0.03843, -0.0777), (-0.08806, 0.1086, -0.0777), (-0.08792, 0.1382, -0.0777), (0.2102, -0.06139, -0.0777), (0.1106, -0.16, -0.0777), (-0.08737, -0.1601, -0.0777), (-0.02071, -0.1601, -0.0777), (-0.02215, 0.1709, -0.0777), (-0.07288, 0.1459, -0.0777), (-0.08792, 0.03843, -0.0777), (-0.08806, 0.1086, -0.0777), (-0.08792, 0.1382, -0.0777), (0.2102, -0.06139, -0.0777), (0.1106, -0.16, -0.0777), (-0.08737, -0.1601, -0.0777), (-0.02071, -0.1601, -0.0777)], [], [(5, 1, 4), (0, 18, 23), (5, 6, 1), (6, 2, 1), (4, 0, 3), (4, 1, 0), (1, 19, 18, 0), (1, 2, 20, 19), (2, 6, 17, 20), (6, 16, 17), (22, 21, 4, 3), (3, 0, 23, 24), (4, 21, 16, 6, 5), (24, 22, 3), (7, 12, 13, 15, 14, 9, 10, 11, 8)])
_k = set([(7, 8), (7, 12), (8, 11), (9, 10), (9, 14), (10, 11), (12, 13), (13, 15), (14, 15), (16, 17), (16, 21), (17, 20), (18, 19), (18, 23), (19, 20), (21, 22), (22, 24), (23, 24)])
me_mesh_318.attributes.new('sharp_edge', 'BOOLEAN', 'EDGE').data.foreach_set('value', [ (min(e.vertices), max(e.vertices)) in _k for e in me_mesh_318.edges])
me_mesh_318.materials.append(mat_material)
me_mesh_318.use_remesh_preserve_volume = False
me_mesh_318.use_remesh_preserve_attributes = False
me_mesh_318.use_mirror_vertex_groups = False
me_mesh_318.update()
me_mesh_317 = bpy.data.meshes.new('Mesh.317')
me_mesh_317.from_pydata([(-0.1557, 0.05713, -0.1339), (-0.2547, 0.2551, 0.06395), (0.04524, 0.05666, 0.2629), (-0.2534, 0.05708, -0.03608), (-0.2544, 0.2064, 0.1129), (-0.277, 0.2409, 0.07983), (0.1446, -0.07629, -0.268), (0.1446, -0.09274, -0.2844), (0.1446, -0.2431, -0.03681), (0.1446, -0.2431, -0.1342), (0.04755, -0.2431, -0.03636), (0.0902, -0.2431, -0.07976), (0.1446, 0.2551, 0.06452), (0.1446, -0.04349, 0.1628), (0.1446, 0.05654, 0.2627), (0.1446, -0.07629, -0.268), (0.1446, -0.09274, -0.2844), (0.1446, 0.2551, 0.06452), (0.1446, -0.2431, -0.1342), (0.1446, -0.2431, -0.03681), (0.04755, -0.2431, -0.03636), (0.0902, -0.2431, -0.07976), (0.1446, -0.04349, 0.1628), (0.1446, 0.05654, 0.2627)], [], [(5, 4, 2), (1, 5, 17), (2, 20, 22, 23), (2, 4, 20), (4, 3, 20), (4, 5, 3), (5, 1, 3), (1, 0, 3), (1, 15, 16, 0), (1, 17, 15), (20, 3, 11), (17, 5, 2, 23), (20, 19, 22), (7, 6, 12, 14, 13, 8, 18), (8, 10, 21, 18), (0, 16, 9, 11, 3)])
_k = set([(6, 7), (6, 12), (7, 18), (8, 10), (8, 13), (9, 11), (9, 16), (10, 21), (11, 20), (12, 14), (13, 14), (15, 16), (15, 17), (17, 23), (18, 21), (19, 20), (19, 22), (22, 23)])
me_mesh_317.attributes.new('sharp_edge', 'BOOLEAN', 'EDGE').data.foreach_set('value', [ (min(e.vertices), max(e.vertices)) in _k for e in me_mesh_317.edges])
me_mesh_317.materials.append(mat_material)
me_mesh_317.use_remesh_preserve_volume = False
me_mesh_317.use_remesh_preserve_attributes = False
me_mesh_317.use_mirror_vertex_groups = False
me_mesh_317.update()
me_mesh_316 = bpy.data.meshes.new('Mesh.316')
me_mesh_316.from_pydata([(-0.09585, -0.1573, 0.07148), (-0.0967, 0.04169, 0.07178), (0.1022, -0.1572, 0.1704), (0.05192, -0.1577, 0.2202), (-0.04635, 0.04151, 0.1709), (-0.04615, -0.05777, 0.1711), (-0.02228, 0.08953, 0.1708), (0.02729, -0.1075, 0.2201), (-0.01706, 0.04177, 0.1906), (0.1016, 0.1417, -0.2285), (-0.09634, 0.1417, -0.2285), (-0.09631, -0.1573, -0.2285), (-0.09644, -0.1291, -0.2285), (0.102, -0.1574, -0.2285), (0.09696, -0.1574, -0.2285), (0.102, -0.09399, -0.2285), (-0.08161, -0.1574, -0.2285), (-0.09651, 0.1417, -0.02855), (0.102, 0.1417, 0.02063), (0.102, 0.1417, -0.04313), (0.06256, 0.1417, 0.06034), (-0.009371, 0.1417, 0.1322), (-0.01371, 0.1417, 0.1362), (-0.03582, 0.1417, 0.09275), (-0.08161, -0.1574, -0.2285), (-0.09631, -0.1573, -0.2285), (-0.09634, 0.1417, -0.2285), (-0.09644, -0.1291, -0.2285), (0.102, -0.1574, -0.2285), (0.09696, -0.1574, -0.2285), (0.102, -0.09399, -0.2285), (0.1016, 0.1417, -0.2285), (-0.09651, 0.1417, -0.02855), (0.102, 0.1417, 0.02063), (0.102, 0.1417, -0.04313), (0.06256, 0.1417, 0.06034), (-0.009371, 0.1417, 0.1322), (-0.01371, 0.1417, 0.1362), (-0.03582, 0.1417, 0.09275)], [], [(31, 30, 13, 14, 16, 25, 27, 26), (7, 5, 3), (5, 0, 3), (0, 11, 24, 3), (2, 7, 3), (2, 8, 7), (8, 5, 7), (8, 4, 5), (4, 1, 5), (1, 0, 5), (1, 12, 11, 0), (6, 4, 8), (32, 10, 12, 1), (29, 28, 2, 3), (35, 36, 8), (38, 32, 1), (33, 35, 8, 2), (36, 37, 6, 8), (37, 38, 1, 4, 6), (15, 9, 19), (17, 23, 22, 21, 20, 18, 34, 31, 26), (24, 29, 3), (19, 33, 2, 28, 15)])
_k = set([(9, 15), (9, 19), (10, 12), (10, 32), (11, 12), (11, 24), (13, 14), (13, 30), (14, 16), (15, 28), (16, 25), (17, 23), (17, 26), (18, 20), (18, 34), (19, 33), (20, 21), (21, 22), (22, 23), (24, 29), (25, 27), (26, 27), (28, 29), (30, 31), (31, 34), (32, 38), (33, 35), (35, 36), (36, 37), (37, 38)])
me_mesh_316.attributes.new('sharp_edge', 'BOOLEAN', 'EDGE').data.foreach_set('value', [ (min(e.vertices), max(e.vertices)) in _k for e in me_mesh_316.edges])
me_mesh_316.materials.append(mat_material)
me_mesh_316.use_remesh_preserve_volume = False
me_mesh_316.use_remesh_preserve_attributes = False
me_mesh_316.use_mirror_vertex_groups = False
me_mesh_316.update()
me_mesh_315 = bpy.data.meshes.new('Mesh.315')
me_mesh_315.from_pydata([(0.06247, 0.1117, 0.1958), (-0.1367, 0.1114, 0.09597), (0.01352, 0.1117, 0.2459), (0.06316, -0.08653, 0.2946), (-0.2356, -0.08714, -0.004216), (0.1617, 0.01195, 0.1964), (-0.2357, 0.01191, -0.003888), (0.1117, -0.03801, 0.2976), (0.1059, -0.0437, 0.3046), (0.07801, -0.01667, 0.3095), (0.103, -0.03833, 0.3052), (0.06313, 0.1113, -0.2034), (0.1513, 0.02294, -0.2034), (-0.1367, 0.1111, -0.2034), (0.1533, 0.002911, -0.2034), (0.1578, 0.00735, -0.2034), (0.1623, 0.01187, -0.2034), (0.06268, -0.08717, -0.2034), (0.002766, -0.08721, -0.2034), (-0.2359, 0.0115, -0.2034), (-0.236, -0.08644, -0.2034), (-0.236, -0.0665, -0.2034), (0.06313, 0.1113, -0.2034), (0.1513, 0.02294, -0.2034), (-0.1367, 0.1111, -0.2034), (0.1533, 0.002911, -0.2034), (0.1578, 0.00735, -0.2034), (0.1623, 0.01187, -0.2034), (0.06268, -0.08717, -0.2034), (0.002766, -0.08721, -0.2034), (-0.2359, 0.0115, -0.2034), (-0.236, -0.08644, -0.2034), (-0.236, -0.0665, -0.2034)], [], [(22, 23, 27, 26, 25, 17, 18, 31, 32, 30, 13), (4, 20, 29), (3, 4, 29, 28), (24, 19, 6, 1), (2, 5, 0), (2, 7, 5), (8, 3, 7), (2, 9, 7), (9, 10, 7), (10, 8, 7), (8, 9, 3), (9, 2, 3), (2, 1, 3), (1, 4, 3), (1, 6, 4), (6, 21, 20, 4), (6, 19, 21), (10, 9, 8), (0, 5, 16, 12), (5, 7, 15, 16), (7, 3, 14, 15), (3, 28, 14), (11, 24, 1, 2, 0), (12, 11, 0)])
_k = set([(11, 12), (11, 24), (12, 16), (13, 22), (13, 30), (14, 15), (14, 28), (15, 16), (17, 18), (17, 25), (18, 31), (19, 21), (19, 24), (20, 21), (20, 29), (22, 23), (23, 27), (25, 26), (26, 27), (28, 29), (30, 32), (31, 32)])
me_mesh_315.attributes.new('sharp_edge', 'BOOLEAN', 'EDGE').data.foreach_set('value', [ (min(e.vertices), max(e.vertices)) in _k for e in me_mesh_315.edges])
me_mesh_315.materials.append(mat_material)
me_mesh_315.use_remesh_preserve_volume = False
me_mesh_315.use_remesh_preserve_attributes = False
me_mesh_315.use_mirror_vertex_groups = False
me_mesh_315.update()
me_mesh_314 = bpy.data.meshes.new('Mesh.314')
me_mesh_314.from_pydata([(-0.2732, -0.2272, -0.02773), (-0.07302, -0.2271, -0.2288), (0.1913, -0.2268, 0.07169), (0.09156, -0.2269, -0.2268), (0.06509, -0.2269, -0.267), (0.02469, -0.2267, -0.2941), (-0.2735, 0.07186, 0.07182), (-0.2731, -0.02831, -0.02748), (-0.1739, 0.07133, -0.1276), (-0.0547, 0.07172, -0.2471), (-0.00807, -0.1617, -0.2939), (0.2241, -0.1279, 0.07167), (0.2243, 0.07146, -0.02761), (0.2242, -0.02767, -0.02762), (0.2068, 0.1255, -0.05562), (-0.03201, 0.1719, -0.1992), (0.08891, 0.1719, -0.1187), (-0.04437, 0.1719, -0.2073), (-0.1232, 0.1719, -0.1277), (-0.08415, 0.1719, -0.1673), (0.1915, 0.1719, -0.05025), (0.1915, 0.1719, 0.1716), (0.1915, 0.1719, 0.07712), (0.2214, 0.08095, 0.1716), (0.2246, 0.07125, 0.1716), (0.2242, -0.1281, 0.1716), (0.1621, -0.2275, 0.1716), (0.1803, -0.2275, 0.1716), (0.1914, -0.2273, 0.1716), (-0.1905, 0.1719, 0.005524), (-0.2234, 0.1719, 0.1716), (-0.2236, 0.1719, 0.1216), (-0.2236, 0.1719, 0.07163), (-0.2737, -0.127, 0.1716), (-0.2737, -0.2274, 0.1716), (0.2246, 0.05147, 0.1716), (-0.2486, 0.1221, 0.1716), (-0.2736, 0.072, 0.1716), (-0.03201, 0.1719, -0.1992), (0.08891, 0.1719, -0.1187), (-0.04437, 0.1719, -0.2073), (-0.1232, 0.1719, -0.1277), (-0.08415, 0.1719, -0.1673), (0.1915, 0.1719, -0.05025), (0.1915, 0.1719, 0.07712), (0.1915, 0.1719, 0.1716), (0.2214, 0.08095, 0.1716), (0.2246, 0.07125, 0.1716), (0.1803, -0.2275, 0.1716), (0.1621, -0.2275, 0.1716), (0.2242, -0.1281, 0.1716), (0.1914, -0.2273, 0.1716), (-0.1905, 0.1719, 0.005524), (-0.2236, 0.1719, 0.07163), (-0.2234, 0.1719, 0.1716), (-0.2236, 0.1719, 0.1216), (-0.2737, -0.2274, 0.1716), (-0.2737, -0.127, 0.1716), (0.2246, 0.05147, 0.1716), (-0.2486, 0.1221, 0.1716), (-0.2736, 0.072, 0.1716)], [], [(16, 15, 40, 42, 18, 29, 53, 55, 54, 45, 44, 43), (0, 8, 1), (3, 48, 49, 1, 4), (0, 7, 8), (7, 6, 8), (6, 32, 52, 8), (7, 0, 6), (11, 2, 13), (2, 3, 13), (50, 51, 2, 11), (1, 5, 4), (10, 9, 5), (9, 17, 38, 5), (1, 10, 5), (12, 14, 46, 47), (9, 8, 19, 17), (14, 22, 21, 46), (8, 41, 19), (13, 12, 47, 58), (13, 14, 12), (6, 57, 37), (6, 0, 56, 57), (10, 1, 8, 9), (4, 5, 14), (5, 38, 39, 14), (3, 2, 51, 48), (4, 14, 13, 3), (1, 49, 56, 0), (59, 30, 31), (20, 22, 14), (26, 27, 28, 25, 35, 24, 23, 45, 54, 36, 60, 33, 34), (39, 20, 14), (52, 41, 8), (31, 32, 6, 37, 59), (58, 50, 11, 13)])
_k = set([(15, 16), (15, 40), (16, 43), (17, 19), (17, 38), (18, 29), (18, 42), (19, 41), (20, 22), (20, 39), (21, 22), (21, 46), (23, 24), (23, 45), (24, 35), (25, 28), (25, 35), (26, 27), (26, 34), (27, 28), (29, 53), (30, 31), (30, 59), (31, 32), (32, 52), (33, 34), (33, 60), (36, 54), (36, 60), (37, 57), (37, 59), (38, 39), (40, 42), (41, 52), (43, 44), (44, 45), (46, 47), (47, 58), (48, 49), (48, 51), (49, 56), (50, 51), (50, 58), (53, 55), (54, 55), (56, 57)])
me_mesh_314.attributes.new('sharp_edge', 'BOOLEAN', 'EDGE').data.foreach_set('value', [ (min(e.vertices), max(e.vertices)) in _k for e in me_mesh_314.edges])
me_mesh_314.materials.append(mat_material)
me_mesh_314.use_remesh_preserve_volume = False
me_mesh_314.use_remesh_preserve_attributes = False
me_mesh_314.use_mirror_vertex_groups = False
me_mesh_314.update()
me_mesh_313 = bpy.data.meshes.new('Mesh.313')
me_mesh_313.from_pydata([(0.1503, -0.1604, 0.1637), (0.1505, 0.1368, 0.3624), (-0.1483, 0.138, 0.06418), (0.0513, -0.1597, 0.06452), (-0.1808, 0.07264, 0.03121), (-0.04763, -0.06056, 0.1643), (0.01872, -0.06012, 0.231), (0.1501, 0.1378, -0.1352), (0.09066, 0.1379, -0.1352), (-0.1478, 0.1381, -0.1352), (-0.1807, 0.07297, -0.1352), (-0.1742, 0.08609, -0.1352), (0.1501, -0.16, -0.1352), (0.06605, -0.1598, -0.1352), (0.05188, -0.1597, -0.1352), (0.09066, 0.1379, -0.1352), (0.1501, 0.1378, -0.1352), (-0.1478, 0.1381, -0.1352), (-0.1742, 0.08609, -0.1352), (-0.1807, 0.07297, -0.1352), (0.1501, -0.16, -0.1352), (0.05188, -0.1597, -0.1352), (0.06605, -0.1598, -0.1352)], [], [(17, 8, 7, 12, 13, 21, 10, 11), (5, 0, 6), (3, 14, 22, 0), (5, 3, 0), (2, 6, 1), (6, 0, 1), (4, 5, 6, 2), (3, 5, 4), (18, 19, 4, 2), (19, 14, 3, 4), (9, 18, 2), (16, 1, 0, 20), (22, 20, 0), (16, 15, 2, 1), (15, 9, 2)])
_k = set([(7, 8), (7, 12), (8, 17), (9, 15), (9, 18), (10, 11), (10, 21), (11, 17), (12, 13), (13, 21), (14, 19), (14, 22), (15, 16), (16, 20), (18, 19), (20, 22)])
me_mesh_313.attributes.new('sharp_edge', 'BOOLEAN', 'EDGE').data.foreach_set('value', [ (min(e.vertices), max(e.vertices)) in _k for e in me_mesh_313.edges])
me_mesh_313.materials.append(mat_material)
me_mesh_313.use_remesh_preserve_volume = False
me_mesh_313.use_remesh_preserve_attributes = False
me_mesh_313.use_mirror_vertex_groups = False
me_mesh_313.update()
me_mesh_312 = bpy.data.meshes.new('Mesh.312')
me_mesh_312.from_pydata([(0.09054, -0.1366, 0.2117), (0.08988, 0.06296, 0.2116), (-0.1082, 0.0621, 0.01322), (-0.1082, -0.137, 0.01324), (-0.008509, -0.2355, 0.1127), (-0.007158, 0.1629, -0.08635), (0.09007, 0.1629, -0.08635), (-0.05718, 0.1132, -0.08635), (-0.108, 0.06239, -0.08635), (0.09019, -0.1365, -0.08635), (0.005657, -0.2212, -0.08635), (-0.008556, -0.2354, -0.08635), (-0.04186, -0.2025, -0.08635), (-0.108, -0.1365, -0.08635), (-0.007406, 0.1629, 0.013), (0.02432, 0.1629, 0.04512), (-0.007442, 0.1629, -0.03692), (0.08994, 0.1629, 0.08242), (0.08985, 0.1629, 0.111), (-0.007158, 0.1629, -0.08635), (-0.05718, 0.1132, -0.08635), (-0.108, 0.06239, -0.08635), (0.09007, 0.1629, -0.08635), (0.09019, -0.1365, -0.08635), (0.005657, -0.2212, -0.08635), (-0.008556, -0.2354, -0.08635), (0.08994, 0.1629, 0.08242), (-0.108, -0.1365, -0.08635), (-0.04186, -0.2025, -0.08635), (-0.007406, 0.1629, 0.013), (0.02432, 0.1629, 0.04512), (-0.007442, 0.1629, -0.03692), (0.08985, 0.1629, 0.111)], [], [(4, 25, 24, 0), (2, 1, 32, 30), (2, 3, 1), (1, 4, 0), (2, 29, 16, 7, 21), (1, 3, 4), (3, 28, 25, 4), (3, 27, 28), (22, 26, 0), (30, 29, 2), (6, 9, 10, 11, 12, 13, 8, 20, 19), (26, 32, 1, 0), (19, 31, 14, 15, 18, 17, 6), (23, 22, 0), (24, 23, 0), (16, 5, 7), (21, 27, 3, 2)])
_k = set([(5, 7), (5, 16), (6, 9), (6, 17), (7, 21), (8, 13), (8, 20), (9, 10), (10, 11), (11, 12), (12, 13), (14, 15), (14, 31), (15, 18), (16, 29), (17, 18), (19, 20), (19, 31), (21, 27), (22, 23), (22, 26), (23, 24), (24, 25), (25, 28), (26, 32), (27, 28), (29, 30), (30, 32)])
me_mesh_312.attributes.new('sharp_edge', 'BOOLEAN', 'EDGE').data.foreach_set('value', [ (min(e.vertices), max(e.vertices)) in _k for e in me_mesh_312.edges])
me_mesh_312.materials.append(mat_material)
me_mesh_312.use_remesh_preserve_volume = False
me_mesh_312.use_remesh_preserve_attributes = False
me_mesh_312.use_mirror_vertex_groups = False
me_mesh_312.update()
me_mesh_311 = bpy.data.meshes.new('Mesh.311')
me_mesh_311.from_pydata([(-0.05201, 0.2008, 0.07437), (0.04672, -0.09691, -0.2233), (0.04672, 0.08321, 0.07465), (0.04672, -0.09691, 0.07443), (-0.05179, -0.09691, -0.2238), (-0.0523, -0.09691, 0.07451), (-0.03077, -0.09691, 0.07456), (0.04672, 0.2005, 0.0746), (0.04672, 0.08321, 0.07465), (0.04672, -0.09691, 0.07443), (0.04672, -0.09691, -0.2233), (-0.05179, -0.09691, -0.2238), (-0.0523, -0.09691, 0.07451), (-0.03077, -0.09691, 0.07456), (0.04672, 0.2005, 0.0746)], [], [(0, 12, 13, 8, 14), (13, 9, 8), (10, 7, 2, 3), (4, 10, 3, 6, 5), (11, 12, 0), (1, 11, 0, 14)])
_k = set([(1, 11), (1, 14), (2, 3), (2, 7), (3, 6), (4, 5), (4, 10), (5, 6), (7, 10), (8, 9), (8, 14), (9, 13), (11, 12), (12, 13)])
me_mesh_311.attributes.new('sharp_edge', 'BOOLEAN', 'EDGE').data.foreach_set('value', [ (min(e.vertices), max(e.vertices)) in _k for e in me_mesh_311.edges])
me_mesh_311.materials.append(mat_material)
me_mesh_311.use_remesh_preserve_volume = False
me_mesh_311.use_remesh_preserve_attributes = False
me_mesh_311.use_mirror_vertex_groups = False
me_mesh_311.update()
me_mesh_310 = bpy.data.meshes.new('Mesh.310')
me_mesh_310.from_pydata([(0.2051, 0.008088, 0.104), (-0.0928, 0.2072, -0.09526), (0.005398, 0.1578, -0.193), (0.2055, 0.1056, 0.006673), (0.06494, 0.2466, -0.1348), (0.00535, -0.09166, -0.1931), (-0.008743, -0.09166, -0.1791), (0.01303, -0.09166, -0.1856), (0.2709, -0.09166, 0.072), (0.2589, -0.09166, 0.0598), (0.2653, -0.09166, 0.0846), (0.2553, -0.09166, 0.1042), (0.1055, -0.09166, 0.1042), (-0.1942, -0.09166, 0.1041), (-0.1942, -0.09166, 0.006388), (-0.1942, 0.007885, 0.1042), (-0.1942, 0.1054, 0.00685), (-0.1942, 0.06105, 0.05129), (-0.1942, 0.05027, 0.06204), (-0.1942, -0.02697, 0.006337), (-0.1942, -0.006317, 0.1042), (0.00535, -0.09166, -0.1931), (-0.008743, -0.09166, -0.1791), (0.01303, -0.09166, -0.1856), (0.2709, -0.09166, 0.072), (0.2589, -0.09166, 0.0598), (0.2653, -0.09166, 0.0846), (0.2553, -0.09166, 0.1042), (0.1055, -0.09166, 0.1042), (-0.1942, -0.09166, 0.1041), (-0.1942, -0.09166, 0.006388), (-0.1942, 0.1054, 0.00685), (-0.1942, 0.06105, 0.05129), (-0.1942, 0.05027, 0.06204), (-0.1942, 0.007885, 0.1042), (-0.1942, -0.02697, 0.006337), (-0.1942, -0.006317, 0.1042)], [], [(21, 7, 9, 24, 10, 27, 28, 29, 30, 22), (0, 11, 26, 3), (1, 2, 5, 6), (0, 15, 20, 12, 11), (3, 8, 25, 4), (2, 1, 4), (29, 36, 34, 18, 17, 31, 19, 30), (25, 23, 4), (32, 33, 0, 3), (6, 14, 35, 1), (33, 15, 0), (20, 13, 12), (26, 8, 3), (35, 16, 1), (3, 4, 1, 16, 32), (23, 5, 2, 4)])
_k = set([(5, 6), (5, 23), (6, 14), (7, 9), (7, 21), (8, 25), (8, 26), (9, 24), (10, 24), (10, 27), (11, 12), (11, 26), (12, 13), (13, 20), (14, 35), (15, 20), (15, 33), (16, 32), (16, 35), (17, 18), (17, 31), (18, 34), (19, 30), (19, 31), (21, 22), (22, 30), (23, 25), (27, 28), (28, 29), (29, 36), (32, 33), (34, 36)])
me_mesh_310.attributes.new('sharp_edge', 'BOOLEAN', 'EDGE').data.foreach_set('value', [ (min(e.vertices), max(e.vertices)) in _k for e in me_mesh_310.edges])
me_mesh_310.materials.append(mat_material)
me_mesh_310.use_remesh_preserve_volume = False
me_mesh_310.use_remesh_preserve_attributes = False
me_mesh_310.use_mirror_vertex_groups = False
me_mesh_310.update()
me_mesh_309 = bpy.data.meshes.new('Mesh.309')
me_mesh_309.from_pydata([(0.2794, -0.1969, 0.03366), (0.2794, -0.09821, -0.06487), (0.1387, 0.04275, -0.206), (-0.02069, 0.2017, -0.06702), (0.00432, 0.1771, -0.1157), (-0.02042, 0.002605, -0.166), (-0.12, 0.1679, 0.1328), (-0.01579, 0.197, 0.1328), (-0.02001, 0.2011, 0.1328), (-0.12, 0.1341, -0.08888), (-0.12, 0.1589, -0.08048), (-0.12, 0.0229, -0.1262), (-0.12, 0.03458, -0.1224), (0.2787, -0.0977, 0.1328), (0.2788, -0.1308, 0.1328), (0.2788, -0.1969, 0.1328), (-0.12, 0.1681, 0.09859), (-0.12, -0.1962, 0.03359), (-0.12, -0.1531, -0.01093), (-0.12, -0.1168, -0.0471), (-0.12, -0.09751, -0.06633), (-0.02069, -0.1965, 0.1328), (-0.12, -0.1963, 0.1328), (-0.12, 0.1683, -0.06664), (-0.12, 0.1679, 0.1328), (-0.02001, 0.2011, 0.1328), (-0.01579, 0.197, 0.1328), (-0.12, 0.1341, -0.08888), (-0.12, 0.1589, -0.08048), (-0.12, 0.03458, -0.1224), (-0.12, 0.0229, -0.1262), (0.2787, -0.0977, 0.1328), (0.2788, -0.1308, 0.1328), (0.2788, -0.1969, 0.1328), (-0.12, 0.1681, 0.09859), (-0.12, -0.1962, 0.03359), (-0.12, -0.1531, -0.01093), (-0.12, -0.1168, -0.0471), (-0.12, -0.09751, -0.06633), (-0.02069, -0.1965, 0.1328), (-0.12, -0.1963, 0.1328), (-0.12, 0.1683, -0.06664)], [], [(2, 5, 30, 29), (5, 20, 30), (1, 0, 2), (0, 36, 37, 2), (4, 28, 41, 3), (0, 15, 39), (4, 2, 27, 28), (2, 29, 27), (0, 1, 31, 32), (0, 35, 36), (26, 31, 1, 2, 4), (41, 34, 3), (9, 12, 11, 38, 19, 18, 17, 22, 24, 16, 23, 10), (39, 40, 35, 0), (25, 26, 4, 3), (37, 20, 5, 2), (7, 8, 24, 22, 21, 33, 14, 13), (32, 15, 0), (34, 6, 25, 3)])
_k = set([(6, 25), (6, 34), (7, 8), (7, 13), (8, 24), (9, 10), (9, 12), (10, 23), (11, 12), (11, 38), (13, 14), (14, 33), (15, 32), (15, 39), (16, 23), (16, 24), (17, 18), (17, 22), (18, 19), (19, 38), (20, 30), (20, 37), (21, 22), (21, 33), (25, 26), (26, 31), (27, 28), (27, 29), (28, 41), (29, 30), (31, 32), (34, 41), (35, 36), (35, 40), (36, 37), (39, 40)])
me_mesh_309.attributes.new('sharp_edge', 'BOOLEAN', 'EDGE').data.foreach_set('value', [ (min(e.vertices), max(e.vertices)) in _k for e in me_mesh_309.edges])
me_mesh_309.materials.append(mat_material)
me_mesh_309.use_remesh_preserve_volume = False
me_mesh_309.use_remesh_preserve_attributes = False
me_mesh_309.use_mirror_vertex_groups = False
me_mesh_309.update()
me_mesh_308 = bpy.data.meshes.new('Mesh.308')
me_mesh_308.from_pydata([(-0.1375, 0.004451, 0.02724), (-0.03795, 0.1035, 0.1262), (0.06092, 0.1036, 0.2251), (0.2106, -0.006754, -0.07267), (0.2104, 0.02922, -0.07267), (0.06148, 0.1037, -0.07267), (0.04154, 0.1037, -0.07267), (-0.03783, 0.1033, -0.07267), (-0.07108, 0.07029, -0.07267), (-0.1377, 0.003984, -0.07267), (-0.1377, -0.04595, -0.07267), (-0.1376, -0.09551, -0.07267), (0.2105, -0.09551, -0.07267), (0.1156, -0.09551, 0.1179), (0.06151, -0.09551, 0.2259), (-0.1376, -0.09551, 0.02716), (-0.1377, -0.09551, -0.02287), (0.2105, -0.09551, -0.07267), (0.2106, -0.006754, -0.07267), (0.2104, 0.02922, -0.07267), (0.06148, 0.1037, -0.07267), (0.04154, 0.1037, -0.07267), (-0.03783, 0.1033, -0.07267), (-0.07108, 0.07029, -0.07267), (-0.1377, 0.003984, -0.07267), (-0.1377, -0.04595, -0.07267), (-0.1376, -0.09551, -0.07267), (0.1156, -0.09551, 0.1179), (0.06151, -0.09551, 0.2259), (-0.1376, -0.09551, 0.02716), (-0.1377, -0.09551, -0.02287)], [], [(0, 29, 28, 2), (0, 23, 24), (0, 1, 7, 23), (1, 2, 20, 21), (1, 0, 2), (2, 28, 27, 3, 19), (4, 18, 17, 26, 25, 9, 8, 22, 6, 5), (21, 7, 1), (30, 29, 0, 24, 10), (19, 20, 2), (27, 12, 3), (10, 11, 30), (13, 14, 15, 16, 26, 17)])
_k = set([(3, 12), (3, 19), (4, 5), (4, 18), (5, 6), (6, 22), (7, 21), (7, 23), (8, 9), (8, 22), (9, 25), (10, 11), (10, 24), (11, 30), (12, 27), (13, 14), (13, 17), (14, 15), (15, 16), (16, 26), (17, 18), (19, 20), (20, 21), (23, 24), (25, 26), (27, 28), (28, 29), (29, 30)])
me_mesh_308.attributes.new('sharp_edge', 'BOOLEAN', 'EDGE').data.foreach_set('value', [ (min(e.vertices), max(e.vertices)) in _k for e in me_mesh_308.edges])
me_mesh_308.materials.append(mat_material)
me_mesh_308.use_remesh_preserve_volume = False
me_mesh_308.use_remesh_preserve_attributes = False
me_mesh_308.use_mirror_vertex_groups = False
me_mesh_308.update()
me_mesh_307 = bpy.data.meshes.new('Mesh.307')
me_mesh_307.from_pydata([(0.06564, -0.02206, 0.1123), (0.164, -0.02249, -0.08571), (0.06518, -0.1209, 0.01346), (-0.1343, 0.07724, -0.0852), (0.204, 0.07723, -0.06504), (0.214, 0.07723, -0.08508), (-0.1343, -0.02246, -0.08552), (-0.1343, -0.1074, -5.389e-05), (0.1811, 0.07723, -0.01897), (0.1148, 0.07723, 0.1123), (-0.06857, 0.07724, -0.08524), (-0.1343, -0.1214, 0.01404), (-0.1343, 0.07723, 0.1125), (-0.1343, -0.02223, 0.1125), (-0.1343, -0.1018, 0.03367), (-0.1343, -0.02246, -0.08552), (-0.1343, 0.07724, -0.0852), (0.214, 0.07723, -0.08508), (0.204, 0.07723, -0.06504), (-0.1343, -0.1074, -5.389e-05), (0.1811, 0.07723, -0.01897), (-0.06857, 0.07724, -0.08524), (0.1148, 0.07723, 0.1123), (-0.1343, -0.1214, 0.01404), (-0.1343, -0.02223, 0.1125), (-0.1343, 0.07723, 0.1125), (-0.1343, -0.1018, 0.03367)], [], [(7, 11, 14, 13, 25, 16, 15), (2, 18, 20, 0), (1, 21, 17), (2, 1, 17, 18), (1, 6, 3, 21), (0, 20, 22), (25, 9, 8, 4, 5, 10, 16), (19, 6, 1), (12, 24, 0, 22), (23, 19, 1, 2), (24, 26, 0), (26, 23, 2, 0)])
_k = set([(3, 6), (3, 21), (4, 5), (4, 8), (5, 10), (6, 19), (7, 11), (7, 15), (8, 9), (9, 25), (10, 16), (11, 14), (12, 22), (12, 24), (13, 14), (13, 25), (15, 16), (17, 18), (17, 21), (18, 20), (19, 23), (20, 22), (23, 26), (24, 26)])
me_mesh_307.attributes.new('sharp_edge', 'BOOLEAN', 'EDGE').data.foreach_set('value', [ (min(e.vertices), max(e.vertices)) in _k for e in me_mesh_307.edges])
me_mesh_307.materials.append(mat_material)
me_mesh_307.use_remesh_preserve_volume = False
me_mesh_307.use_remesh_preserve_attributes = False
me_mesh_307.use_mirror_vertex_groups = False
me_mesh_307.update()
me_mesh_306 = bpy.data.meshes.new('Mesh.306')
me_mesh_306.from_pydata([(0.07842, -0.04704, 0.1873), (0.129, -0.04652, -0.1104), (0.1976, -0.04629, 0.06851), (0.1575, -0.04684, -0.09159), (0.153, 0.001797, -0.1107), (0.1832, 0.05234, 0.009227), (0.2078, 0.05234, 0.108), (0.1529, 0.05234, -0.1105), (0.1284, 0.05234, 0.1874), (-0.2213, 0.05234, -0.1109), (-0.06, 0.05234, -0.1108), (-0.2213, -0.047, -0.06793), (-0.2213, -0.04694, -0.1107), (-0.2213, -0.04122, -0.1107), (-0.2213, 0.05234, 0.1869), (-0.2213, -0.04635, 0.1869), (0.1832, 0.05234, 0.009227), (0.2078, 0.05234, 0.108), (0.1529, 0.05234, -0.1105), (-0.2213, -0.047, -0.06793), (-0.2213, -0.04694, -0.1107), (0.1284, 0.05234, 0.1874), (-0.06, 0.05234, -0.1108), (-0.2213, 0.05234, -0.1109), (-0.2213, -0.04122, -0.1107), (-0.2213, 0.05234, 0.1869), (-0.2213, -0.04635, 0.1869)], [], [(2, 3, 4), (3, 1, 4), (2, 0, 3), (4, 24, 23, 22), (8, 25, 26, 0), (4, 1, 20, 24), (1, 3, 20), (3, 0, 19, 20), (0, 26, 19), (11, 15, 14, 9, 13, 12), (16, 17, 2, 4), (22, 7, 4), (10, 9, 14, 21, 6, 5, 18), (7, 16, 4), (2, 17, 8, 0)])
_k = set([(5, 6), (5, 18), (6, 21), (7, 16), (7, 22), (8, 17), (8, 25), (9, 10), (9, 13), (10, 18), (11, 12), (11, 15), (12, 13), (14, 15), (14, 21), (16, 17), (19, 20), (19, 26), (20, 24), (22, 23), (23, 24), (25, 26)])
me_mesh_306.attributes.new('sharp_edge', 'BOOLEAN', 'EDGE').data.foreach_set('value', [ (min(e.vertices), max(e.vertices)) in _k for e in me_mesh_306.edges])
me_mesh_306.materials.append(mat_material)
me_mesh_306.use_remesh_preserve_volume = False
me_mesh_306.use_remesh_preserve_attributes = False
me_mesh_306.use_mirror_vertex_groups = False
me_mesh_306.update()
me_mesh_305 = bpy.data.meshes.new('Mesh.305')
me_mesh_305.from_pydata([(-0.1011, 0.05951, 0.04654), (0.09827, -0.03909, -0.05262), (0.1478, 0.05951, 0.04618), (0.1473, 0.05951, -0.05255), (-0.1011, -0.03981, 0.04654), (0.09827, -0.03968, 0.04654), (0.01411, -0.03993, 0.04654), (-0.1011, 0.05951, -0.05233), (-0.1011, -0.03968, -0.05244), (-0.1011, -0.03986, -0.02238), (0.1478, 0.05951, 0.04618), (0.1473, 0.05951, -0.05255), (0.01411, -0.03993, 0.04654), (0.09827, -0.03968, 0.04654), (-0.1011, -0.03981, 0.04654), (-0.1011, 0.05951, -0.05233), (-0.1011, -0.03968, -0.05244), (-0.1011, -0.03986, -0.02238)], [], [(10, 11, 15, 0), (16, 7, 3, 1), (12, 4, 17), (2, 13, 1), (3, 2, 1), (13, 12, 17, 16, 1), (15, 8, 9, 14, 0), (5, 10, 0, 14, 6)])
_k = set([(2, 3), (2, 13), (3, 7), (4, 12), (4, 17), (5, 6), (5, 10), (6, 14), (7, 16), (8, 9), (8, 15), (9, 14), (10, 11), (11, 15), (12, 13), (16, 17)])
me_mesh_305.attributes.new('sharp_edge', 'BOOLEAN', 'EDGE').data.foreach_set('value', [ (min(e.vertices), max(e.vertices)) in _k for e in me_mesh_305.edges])
me_mesh_305.materials.append(mat_material)
me_mesh_305.use_remesh_preserve_volume = False
me_mesh_305.use_remesh_preserve_attributes = False
me_mesh_305.use_mirror_vertex_groups = False
me_mesh_305.update()
me_mesh_304 = bpy.data.meshes.new('Mesh.304')
me_mesh_304.from_pydata([(-0.109, 0.1771, 0.1968), (-0.1414, 0.07756, 0.1962), (-0.1089, 0.2761, 0.09775), (-0.2099, -0.02317, -0.2011), (-0.2414, 0.07665, -0.1007), (-0.2411, -0.01081, -0.1881), (0.09, -0.2212, -0.002184), (-0.02371, -0.1928, 0.02591), (-0.1081, -0.02289, 0.1967), (-0.2079, -0.07304, -0.1511), (-0.2317, -0.03771, -0.1869), (-0.1835, -0.09722, -0.1021), (0.1908, 0.02016, -0.1586), (0.1908, -0.02421, -0.1998), (0.1908, -0.08853, -0.1353), (0.1908, 0.2759, 0.09748), (0.1908, -0.1928, 0.02651), (0.1908, -0.2211, -0.001958), (0.1908, -0.02218, 0.1965), (0.1908, 0.1764, 0.197), (0.1908, 0.1478, 0.197), (0.1908, -0.08853, -0.1353), (0.1908, -0.02421, -0.1998), (0.1908, 0.2759, 0.09748), (0.1908, 0.02016, -0.1586), (0.1908, -0.02218, 0.1965), (0.1908, -0.1928, 0.02651), (0.1908, -0.2211, -0.001958), (0.1908, 0.1764, 0.197), (0.1908, 0.1478, 0.197)], [], [(0, 2, 4), (2, 3, 4), (3, 5, 4), (3, 10, 5), (3, 22, 10), (6, 9, 10), (9, 11, 10), (7, 8, 11), (9, 7, 11), (7, 6, 8), (6, 27, 26, 8), (0, 1, 8), (28, 23, 2, 0), (7, 9, 6), (11, 8, 4), (8, 1, 4), (1, 0, 4), (25, 29, 8), (21, 27, 6), (10, 11, 4, 5), (14, 13, 12, 15, 19, 20, 18, 16, 17), (23, 24, 2), (26, 25, 8), (24, 22, 3, 2), (22, 21, 6, 10), (29, 28, 0, 8)])
_k = set([(12, 13), (12, 15), (13, 14), (14, 17), (15, 19), (16, 17), (16, 18), (18, 20), (19, 20), (21, 22), (21, 27), (22, 24), (23, 24), (23, 28), (25, 26), (25, 29), (26, 27), (28, 29)])
me_mesh_304.attributes.new('sharp_edge', 'BOOLEAN', 'EDGE').data.foreach_set('value', [ (min(e.vertices), max(e.vertices)) in _k for e in me_mesh_304.edges])
me_mesh_304.materials.append(mat_material)
me_mesh_304.use_remesh_preserve_volume = False
me_mesh_304.use_remesh_preserve_attributes = False
me_mesh_304.use_mirror_vertex_groups = False
me_mesh_304.update()
me_mesh_303 = bpy.data.meshes.new('Mesh.303')
me_mesh_303.from_pydata([(0.01171, 0.1812, 0.01436), (0.1108, 0.08131, 0.1136), (0.1105, -0.01803, 0.1136), (0.0119, -0.1175, 0.06377), (0.07764, -0.0846, 0.08025), (-0.08828, 0.1811, -0.08537), (0.078, 0.1146, -0.08537), (0.01116, 0.1809, -0.08537), (0.1108, 0.002299, -0.08537), (0.1108, -0.01758, -0.08537), (0.1032, -0.03298, -0.08537), (0.0776, -0.08453, -0.08537), (0.06099, -0.09285, -0.08537), (0.0114, -0.1175, -0.08537), (-0.02629, -0.1174, -0.08537), (0.1109, 0.08142, -0.08537), (-0.08828, -0.1173, -0.08537), (-0.08828, 0.1806, 0.01418), (-0.08828, 0.1144, 0.08085), (-0.08828, 0.08131, 0.1137), (-0.08828, 0.0615, 0.1137), (-0.08828, -0.01828, 0.1134), (-0.08828, -0.09731, 0.0741), (-0.08828, -0.1098, 0.06785), (-0.08828, -0.1175, 0.06398), (-0.08828, -0.1174, -0.002975), (0.01116, 0.1809, -0.08537), (-0.08828, 0.1811, -0.08537), (-0.08828, 0.1806, 0.01418), (0.078, 0.1146, -0.08537), (0.1109, 0.08142, -0.08537), (0.1108, 0.002299, -0.08537), (0.1108, -0.01758, -0.08537), (0.1032, -0.03298, -0.08537), (0.0776, -0.08453, -0.08537), (0.06099, -0.09285, -0.08537), (0.0114, -0.1175, -0.08537), (-0.02629, -0.1174, -0.08537), (-0.08828, -0.1173, -0.08537), (-0.08828, 0.1144, 0.08085), (-0.08828, 0.08131, 0.1137), (-0.08828, -0.1174, -0.002975), (-0.08828, 0.0615, 0.1137), (-0.08828, -0.01828, 0.1134), (-0.08828, -0.09731, 0.0741), (-0.08828, -0.1098, 0.06785), (-0.08828, -0.1175, 0.06398)], [], [(1, 40, 42, 2), (0, 27, 28), (0, 26, 27), (0, 29, 26), (0, 39, 40, 1), (3, 4, 45, 46), (4, 2, 44, 45), (2, 43, 44), (33, 32, 2, 4), (37, 36, 3, 46, 41), (41, 38, 37), (16, 25, 24, 23, 22, 21, 20, 19, 18, 17, 5), (32, 31, 1, 2), (36, 35, 3), (35, 34, 4, 3), (31, 30, 1), (28, 39, 0), (42, 43, 2), (34, 33, 4), (30, 29, 0, 1), (5, 7, 6, 15, 8, 9, 10, 11, 12, 13, 14, 16)])
_k = set([(5, 7), (5, 17), (6, 7), (6, 15), (8, 9), (8, 15), (9, 10), (10, 11), (11, 12), (12, 13), (13, 14), (14, 16), (16, 25), (17, 18), (18, 19), (19, 20), (20, 21), (21, 22), (22, 23), (23, 24), (24, 25), (26, 27), (26, 29), (27, 28), (28, 39), (29, 30), (30, 31), (31, 32), (32, 33), (33, 34), (34, 35), (35, 36), (36, 37), (37, 38), (38, 41), (39, 40), (40, 42), (41, 46), (42, 43), (43, 44), (44, 45), (45, 46)])
me_mesh_303.attributes.new('sharp_edge', 'BOOLEAN', 'EDGE').data.foreach_set('value', [ (min(e.vertices), max(e.vertices)) in _k for e in me_mesh_303.edges])
me_mesh_303.materials.append(mat_material)
me_mesh_303.use_remesh_preserve_volume = False
me_mesh_303.use_remesh_preserve_attributes = False
me_mesh_303.use_mirror_vertex_groups = False
me_mesh_303.update()
me_mesh_302 = bpy.data.meshes.new('Mesh.302')
me_mesh_302.from_pydata([(0.03824, 0.09481, -0.1935), (-0.1615, 0.0949, 0.006555), (-0.06228, 0.09519, 0.105), (0.03826, -0.1034, -0.1934), (-0.1619, -0.1029, 0.00729), (-0.2601, -0.1028, 0.2045), (-0.2601, -0.005119, 0.1057), (-0.2746, -0.04677, 0.1762), (0.138, 0.09504, -0.1336), (0.138, 0.02832, -0.1936), (0.138, 0.09494, -0.1936), (0.138, -0.103, -0.1933), (0.138, 0.09465, 0.1053), (0.138, -0.1032, 0.07042), (0.138, 0.07257, 0.1164), (0.138, -0.1031, 0.2037), (0.138, 0.09504, -0.1336), (0.138, 0.09494, -0.1936), (0.138, 0.02832, -0.1936), (0.138, -0.103, -0.1933), (0.138, 0.09465, 0.1053), (0.138, -0.1032, 0.07042), (0.138, 0.07257, 0.1164), (0.138, -0.1031, 0.2037)], [], [(3, 11, 21), (5, 4, 3), (1, 0, 3), (6, 7, 1), (7, 2, 1), (7, 5, 2), (5, 22, 20, 2), (3, 0, 10, 18), (14, 23, 13, 19, 9, 17, 16, 12), (7, 4, 5), (7, 6, 4), (2, 20, 8), (5, 3, 21, 15), (18, 11, 3), (15, 22, 5), (1, 2, 8, 10, 0), (4, 6, 1, 3)])
_k = set([(8, 10), (8, 20), (9, 17), (9, 19), (10, 18), (11, 18), (11, 21), (12, 14), (12, 16), (13, 19), (13, 23), (14, 23), (15, 21), (15, 22), (16, 17), (20, 22)])
me_mesh_302.attributes.new('sharp_edge', 'BOOLEAN', 'EDGE').data.foreach_set('value', [ (min(e.vertices), max(e.vertices)) in _k for e in me_mesh_302.edges])
me_mesh_302.materials.append(mat_material)
me_mesh_302.use_remesh_preserve_volume = False
me_mesh_302.use_remesh_preserve_attributes = False
me_mesh_302.use_mirror_vertex_groups = False
me_mesh_302.update()
me_mesh_301 = bpy.data.meshes.new('Mesh.301')
me_mesh_301.from_pydata([(0.04922, 0.02209, -0.14), (0.04902, 0.1551, -0.006686), (0.04992, 0.07248, 0.1585), (-0.04953, 0.1549, -0.006905), (-0.04953, -0.03152, -0.1941), (-0.04953, -0.07698, -0.2392), (-0.04953, -0.06047, 0.1587), (-0.04953, 0.07233, 0.1582), (-0.04953, -0.07698, 0.1587), (0.04979, -0.07698, -0.06535), (0.04957, -0.07698, -0.1401), (0.04967, -0.07698, 0.1582), (-0.04953, -0.07698, -0.2392), (-0.04953, -0.03152, -0.1941), (-0.04953, 0.1549, -0.006905), (-0.04953, -0.06047, 0.1587), (-0.04953, 0.07233, 0.1582), (-0.04953, -0.07698, 0.1587), (0.04979, -0.07698, -0.06535), (0.04957, -0.07698, -0.1401), (0.04967, -0.07698, 0.1582)], [], [(14, 13, 12, 17, 15, 7), (0, 10, 5), (2, 6, 8, 20), (0, 1, 2), (1, 0, 5, 4), (16, 6, 2), (3, 16, 2, 1), (12, 19, 9, 11, 17), (18, 10, 0, 2), (4, 3, 1), (20, 18, 2)])
_k = set([(3, 4), (3, 16), (4, 5), (5, 10), (6, 8), (6, 16), (7, 14), (7, 15), (8, 20), (9, 11), (9, 19), (10, 18), (11, 17), (12, 13), (12, 19), (13, 14), (15, 17), (18, 20)])
me_mesh_301.attributes.new('sharp_edge', 'BOOLEAN', 'EDGE').data.foreach_set('value', [ (min(e.vertices), max(e.vertices)) in _k for e in me_mesh_301.edges])
me_mesh_301.materials.append(mat_material)
me_mesh_301.use_remesh_preserve_volume = False
me_mesh_301.use_remesh_preserve_attributes = False
me_mesh_301.use_mirror_vertex_groups = False
me_mesh_301.update()

# ---- objects
ob_cube_cell_049 = bpy.data.objects.new('Cube_cell.049', me_mesh_350)
ob_cube_cell_048 = bpy.data.objects.new('Cube_cell.048', me_mesh_349)
ob_cube_cell_047 = bpy.data.objects.new('Cube_cell.047', me_mesh_348)
ob_cube_cell_046 = bpy.data.objects.new('Cube_cell.046', me_mesh_347)
ob_cube_cell_045 = bpy.data.objects.new('Cube_cell.045', me_mesh_346)
ob_cube_cell_044 = bpy.data.objects.new('Cube_cell.044', me_mesh_345)
ob_cube_cell_043 = bpy.data.objects.new('Cube_cell.043', me_mesh_344)
ob_cube_cell_042 = bpy.data.objects.new('Cube_cell.042', me_mesh_343)
ob_cube_cell_041 = bpy.data.objects.new('Cube_cell.041', me_mesh_342)
ob_cube_cell_040 = bpy.data.objects.new('Cube_cell.040', me_mesh_341)
ob_cube_cell_039 = bpy.data.objects.new('Cube_cell.039', me_mesh_340)
ob_cube_cell_038 = bpy.data.objects.new('Cube_cell.038', me_mesh_339)
ob_cube_cell_037 = bpy.data.objects.new('Cube_cell.037', me_mesh_338)
ob_cube_cell_036 = bpy.data.objects.new('Cube_cell.036', me_mesh_337)
ob_cube_cell_035 = bpy.data.objects.new('Cube_cell.035', me_mesh_336)
ob_cube_cell_034 = bpy.data.objects.new('Cube_cell.034', me_mesh_335)
ob_cube_cell_033 = bpy.data.objects.new('Cube_cell.033', me_mesh_334)
ob_cube_cell_032 = bpy.data.objects.new('Cube_cell.032', me_mesh_333)
ob_cube_cell_031 = bpy.data.objects.new('Cube_cell.031', me_mesh_332)
ob_cube_cell_030 = bpy.data.objects.new('Cube_cell.030', me_mesh_331)
ob_cube_cell_029 = bpy.data.objects.new('Cube_cell.029', me_mesh_330)
ob_cube_cell_028 = bpy.data.objects.new('Cube_cell.028', me_mesh_329)
ob_cube_cell_027 = bpy.data.objects.new('Cube_cell.027', me_mesh_328)
ob_cube_cell_026 = bpy.data.objects.new('Cube_cell.026', me_mesh_327)
ob_cube_cell_025 = bpy.data.objects.new('Cube_cell.025', me_mesh_326)
ob_cube_cell_024 = bpy.data.objects.new('Cube_cell.024', me_mesh_325)
ob_cube_cell_023 = bpy.data.objects.new('Cube_cell.023', me_mesh_324)
ob_cube_cell_022 = bpy.data.objects.new('Cube_cell.022', me_mesh_323)
ob_cube_cell_021 = bpy.data.objects.new('Cube_cell.021', me_mesh_322)
ob_cube_cell_020 = bpy.data.objects.new('Cube_cell.020', me_mesh_321)
ob_cube_cell_019 = bpy.data.objects.new('Cube_cell.019', me_mesh_320)
ob_cube_cell_018 = bpy.data.objects.new('Cube_cell.018', me_mesh_319)
ob_cube_cell_017 = bpy.data.objects.new('Cube_cell.017', me_mesh_318)
ob_cube_cell_016 = bpy.data.objects.new('Cube_cell.016', me_mesh_317)
ob_cube_cell_015 = bpy.data.objects.new('Cube_cell.015', me_mesh_316)
ob_cube_cell_014 = bpy.data.objects.new('Cube_cell.014', me_mesh_315)
ob_cube_cell_013 = bpy.data.objects.new('Cube_cell.013', me_mesh_314)
ob_cube_cell_012 = bpy.data.objects.new('Cube_cell.012', me_mesh_313)
ob_cube_cell_011 = bpy.data.objects.new('Cube_cell.011', me_mesh_312)
ob_cube_cell_010 = bpy.data.objects.new('Cube_cell.010', me_mesh_311)
ob_cube_cell_009 = bpy.data.objects.new('Cube_cell.009', me_mesh_310)
ob_cube_cell_008 = bpy.data.objects.new('Cube_cell.008', me_mesh_309)
ob_cube_cell_007 = bpy.data.objects.new('Cube_cell.007', me_mesh_308)
ob_cube_cell_006 = bpy.data.objects.new('Cube_cell.006', me_mesh_307)
ob_cube_cell_005 = bpy.data.objects.new('Cube_cell.005', me_mesh_306)
ob_cube_cell_004 = bpy.data.objects.new('Cube_cell.004', me_mesh_305)
ob_cube_cell_003 = bpy.data.objects.new('Cube_cell.003', me_mesh_304)
ob_cube_cell_002 = bpy.data.objects.new('Cube_cell.002', me_mesh_303)
ob_cube_cell_001 = bpy.data.objects.new('Cube_cell.001', me_mesh_302)
ob_cube_cell = bpy.data.objects.new('Cube_cell', me_mesh_301)

# ---- transforms, parenting, visibility, modifiers, constraints
ob_cube_cell_049.location = (0.3136, 0.4557, 0.3666)
ob_cube_cell_049.lineart.crease_threshold = 0.0
ob_cube_cell_048.location = (0.288, -0.3906, -0.3147)
ob_cube_cell_048.lineart.crease_threshold = 0.0
ob_cube_cell_047.location = (-0.4256, 0.4528, -0.4407)
ob_cube_cell_047.lineart.crease_threshold = 0.0
ob_cube_cell_046.location = (-0.3135, 0.4602, -0.2376)
ob_cube_cell_046.lineart.crease_threshold = 0.0
ob_cube_cell_045.location = (-0.2403, -0.4078, -0.2249)
ob_cube_cell_045.lineart.crease_threshold = 0.0
ob_cube_cell_044.location = (0.445, 0.07418, -0.456)
ob_cube_cell_044.lineart.crease_threshold = 0.0
ob_cube_cell_043.location = (-0.3077, -0.4559, -0.4451)
ob_cube_cell_043.lineart.crease_threshold = 0.0
ob_cube_cell_042.location = (0.3065, 0.2854, 0.1028)
ob_cube_cell_042.lineart.crease_threshold = 0.0
ob_cube_cell_041.location = (-0.4497, -0.2154, -0.4127)
ob_cube_cell_041.lineart.crease_threshold = 0.0
ob_cube_cell_040.location = (0.3414, 0.1104, 0.4529)
ob_cube_cell_040.lineart.crease_threshold = 0.0
ob_cube_cell_039.location = (-0.3139, -0.4459, 0.4475)
ob_cube_cell_039.lineart.crease_threshold = 0.0
ob_cube_cell_038.location = (0.1188, -0.3241, 0.3936)
ob_cube_cell_038.lineart.crease_threshold = 0.0
ob_cube_cell_037.location = (-0.4546, 0.2887, -0.4546)
ob_cube_cell_037.lineart.crease_threshold = 0.0
ob_cube_cell_036.location = (0.1156, 0.3767, -0.05813)
ob_cube_cell_036.lineart.crease_threshold = 0.0
ob_cube_cell_035.location = (0.1103, 0.3299, -0.3821)
ob_cube_cell_035.lineart.crease_threshold = 0.0
ob_cube_cell_034.location = (0.3996, -0.3838, 0.351)
ob_cube_cell_034.lineart.crease_threshold = 0.0
ob_cube_cell_033.location = (0.2215, -0.3465, 0.1282)
ob_cube_cell_033.lineart.crease_threshold = 0.0
ob_cube_cell_032.location = (0.367, 0.2948, 0.4162)
ob_cube_cell_032.lineart.crease_threshold = 0.0
ob_cube_cell_031.location = (-0.04289, 0.006398, 0.2633)
ob_cube_cell_031.lineart.crease_threshold = 0.0
ob_cube_cell_030.location = (-0.05989, -0.3291, 0.03299)
ob_cube_cell_030.lineart.crease_threshold = 0.0
ob_cube_cell_029.location = (0.3835, -0.1606, -0.3812)
ob_cube_cell_029.lineart.crease_threshold = 0.0
ob_cube_cell_028.location = (0.3913, -0.1735, 0.3891)
ob_cube_cell_028.lineart.crease_threshold = 0.0
ob_cube_cell_027.location = (-0.3961, -0.1521, -0.06396)
ob_cube_cell_027.lineart.crease_threshold = 0.0
ob_cube_cell_026.location = (0.1142, -0.09433, -0.2741)
ob_cube_cell_026.lineart.crease_threshold = 0.0
ob_cube_cell_025.location = (-0.3553, 0.2239, 0.1226)
ob_cube_cell_025.lineart.crease_threshold = 0.0
ob_cube_cell_024.location = (0.4429, 0.3143, -0.2708)
ob_cube_cell_024.lineart.crease_threshold = 0.0
ob_cube_cell_023.location = (-0.4246, -0.3944, 0.06718)
ob_cube_cell_023.lineart.crease_threshold = 0.0
ob_cube_cell_022.location = (-0.2856, 0.1348, -0.07616)
ob_cube_cell_022.lineart.crease_threshold = 0.0
ob_cube_cell_021.location = (-0.3941, 0.2762, -0.2511)
ob_cube_cell_021.lineart.crease_threshold = 0.0
ob_cube_cell_020.location = (0.3563, 0.3493, -0.4405)
ob_cube_cell_020.lineart.crease_threshold = 0.0
ob_cube_cell_019.location = (0.2907, 0.05143, -0.4205)
ob_cube_cell_019.lineart.crease_threshold = 0.0
ob_cube_cell_018.location = (-0.4157, 0.1999, 0.4092)
ob_cube_cell_018.lineart.crease_threshold = 0.0
ob_cube_cell_017.location = (-0.3113, -0.2389, -0.4223)
ob_cube_cell_017.lineart.crease_threshold = 0.0
ob_cube_cell_016.location = (0.3554, -0.2569, -0.06441)
ob_cube_cell_016.lineart.crease_threshold = 0.0
ob_cube_cell_015.location = (-0.1028, 0.3583, -0.2715)
ob_cube_cell_015.lineart.crease_threshold = 0.0
ob_cube_cell_014.location = (-0.06327, 0.08775, -0.2966)
ob_cube_cell_014.lineart.crease_threshold = 0.0
ob_cube_cell_013.location = (-0.02557, 0.3281, 0.3284)
ob_cube_cell_013.lineart.crease_threshold = 0.0
ob_cube_cell_012.location = (-0.1513, -0.1391, -0.3648)
ob_cube_cell_012.lineart.crease_threshold = 0.0
ob_cube_cell_011.location = (-0.2912, 0.3371, -0.4137)
ob_cube_cell_011.lineart.crease_threshold = 0.0
ob_cube_cell_010.location = (0.4533, -0.4031, 0.1247)
ob_cube_cell_010.lineart.crease_threshold = 0.0
ob_cube_cell_009.location = (-0.3058, -0.4083, 0.2947)
ob_cube_cell_009.lineart.crease_threshold = 0.0
ob_cube_cell_008.location = (-0.38, -0.2025, 0.3672)
ob_cube_cell_008.lineart.crease_threshold = 0.0
ob_cube_cell_007.location = (-0.06165, -0.4045, -0.4273)
ob_cube_cell_007.lineart.crease_threshold = 0.0
ob_cube_cell_006.location = (-0.3657, 0.4228, 0.2862)
ob_cube_cell_006.lineart.crease_threshold = 0.0
ob_cube_cell_005.location = (-0.2787, 0.4477, 0.01184)
ob_cube_cell_005.lineart.crease_threshold = 0.0
ob_cube_cell_004.location = (-0.3989, 0.4405, 0.4535)
ob_cube_cell_004.lineart.crease_threshold = 0.0
ob_cube_cell_003.location = (0.3092, 0.02293, 0.2023)
ob_cube_cell_003.lineart.crease_threshold = 0.0
ob_cube_cell_002.location = (-0.4117, 0.01819, -0.4146)
ob_cube_cell_002.lineart.crease_threshold = 0.0
ob_cube_cell_001.location = (0.362, 0.1042, -0.2057)
ob_cube_cell_001.lineart.crease_threshold = 0.0
ob_cube_cell.location = (-0.4505, -0.423, -0.2594)
ob_cube_cell.lineart.crease_threshold = 0.0

# ---- collection membership
col_collection_2.objects.link(ob_cube_cell_049)
col_collection_2.objects.link(ob_cube_cell_048)
col_collection_2.objects.link(ob_cube_cell_047)
col_collection_2.objects.link(ob_cube_cell_046)
col_collection_2.objects.link(ob_cube_cell_045)
col_collection_2.objects.link(ob_cube_cell_044)
col_collection_2.objects.link(ob_cube_cell_043)
col_collection_2.objects.link(ob_cube_cell_042)
col_collection_2.objects.link(ob_cube_cell_041)
col_collection_2.objects.link(ob_cube_cell_040)
col_collection_2.objects.link(ob_cube_cell_039)
col_collection_2.objects.link(ob_cube_cell_038)
col_collection_2.objects.link(ob_cube_cell_037)
col_collection_2.objects.link(ob_cube_cell_036)
col_collection_2.objects.link(ob_cube_cell_035)
col_collection_2.objects.link(ob_cube_cell_034)
col_collection_2.objects.link(ob_cube_cell_033)
col_collection_2.objects.link(ob_cube_cell_032)
col_collection_2.objects.link(ob_cube_cell_031)
col_collection_2.objects.link(ob_cube_cell_030)
col_collection_2.objects.link(ob_cube_cell_029)
col_collection_2.objects.link(ob_cube_cell_028)
col_collection_2.objects.link(ob_cube_cell_027)
col_collection_2.objects.link(ob_cube_cell_026)
col_collection_2.objects.link(ob_cube_cell_025)
col_collection_2.objects.link(ob_cube_cell_024)
col_collection_2.objects.link(ob_cube_cell_023)
col_collection_2.objects.link(ob_cube_cell_022)
col_collection_2.objects.link(ob_cube_cell_021)
col_collection_2.objects.link(ob_cube_cell_020)
col_collection_2.objects.link(ob_cube_cell_019)
col_collection_2.objects.link(ob_cube_cell_018)
col_collection_2.objects.link(ob_cube_cell_017)
col_collection_2.objects.link(ob_cube_cell_016)
col_collection_2.objects.link(ob_cube_cell_015)
col_collection_2.objects.link(ob_cube_cell_014)
col_collection_2.objects.link(ob_cube_cell_013)
col_collection_2.objects.link(ob_cube_cell_012)
col_collection_2.objects.link(ob_cube_cell_011)
col_collection_2.objects.link(ob_cube_cell_010)
col_collection_2.objects.link(ob_cube_cell_009)
col_collection_2.objects.link(ob_cube_cell_008)
col_collection_2.objects.link(ob_cube_cell_007)
col_collection_2.objects.link(ob_cube_cell_006)
col_collection_2.objects.link(ob_cube_cell_005)
col_collection_2.objects.link(ob_cube_cell_004)
col_collection_2.objects.link(ob_cube_cell_003)
col_collection_2.objects.link(ob_cube_cell_002)
col_collection_2.objects.link(ob_cube_cell_001)
col_collection_2.objects.link(ob_cube_cell)

# ---- scene / render settings (as saved in the file)
scene.frame_start = 1; scene.frame_end = 250; scene.frame_set(1)
scene.render.engine = 'BLENDER_EEVEE_NEXT'
scene.render.resolution_percentage = 50
scene.render.dither_intensity = 0.0
scene.cycles.use_denoising = False
scene.cycles.samples = 128
scene.cycles.sampling_pattern = 'TABULATED_SOBOL'
scene.cycles.light_sampling_threshold = 0.0
scene.cycles.use_adaptive_sampling = False
scene.cycles.use_light_tree = False
scene.cycles.blur_glossy = 0.0
scene.cycles.sample_clamp_indirect = 0.0
scene.view_settings.view_transform = 'Standard'
bpy.context.view_layer.update()

# ---- added for rendering (the .blend has no active camera and no usable light): camera, sun
cam_auto = bpy.data.cameras.new('AutoCamera')
cam_auto.lens = 50.0
cam_auto.sensor_width = 36.0
cam_auto.clip_end = 1000.0
ob_auto_camera = bpy.data.objects.new('AutoCamera', cam_auto)
scene.collection.objects.link(ob_auto_camera)
ob_auto_camera.location = (1.60254, -1.92304, 1.28203)
ob_auto_camera.rotation_euler = (1.09748, -7.21219e-08, 0.694738)
scene.camera = ob_auto_camera
light_auto_sun = bpy.data.lights.new('AutoSun', 'SUN')
light_auto_sun.energy = 3.0
light_auto_sun.angle = 0.0523599
ob_auto_sun = bpy.data.objects.new('AutoSun', light_auto_sun)
scene.collection.objects.link(ob_auto_sun)
ob_auto_sun.rotation_euler = (0.872665, 0.174533, 0.523599)
bpy.context.view_layer.update()
